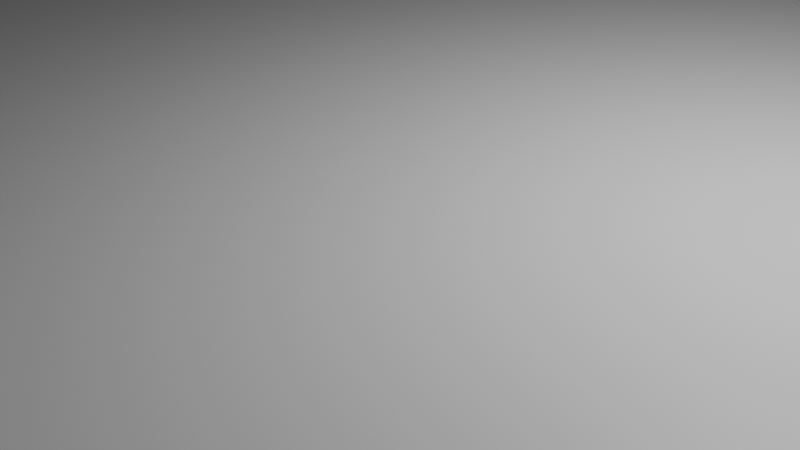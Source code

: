# Source: surface.blend  (saved by Blender 4.5.91; exported with 4.5.12 LTS)
import bpy
from mathutils import Matrix  # noqa: F401  (used for matrix-valued properties, if any)

bpy.ops.wm.read_factory_settings(use_empty=True)
scene = bpy.context.scene
scene.name = 'Scene'

# ---- collections
col_collection = bpy.data.collections.new('Collection'); scene.collection.children.link(col_collection)

# ---- materials (node trees are filled in below, after node groups)
mat_material = bpy.data.materials.new('Material')
mat_material.alpha_threshold = 0.0
mat_material.roughness = 0.5
mat_material.line_color = (0.0, 0.0, 0.0, 1.0)

# ---- material node trees
mat_material.use_nodes = True; mat_material.node_tree.nodes.clear()
_N = mat_material.node_tree.nodes; _L = mat_material.node_tree.links
n0 = _N.new('ShaderNodeOutputMaterial'); n0.name = 'Material Output'; n0.location = (200, 100)
n1 = _N.new('ShaderNodeBsdfPrincipled'); n1.name = 'Principled BSDF'; n1.location = (-200, 100)
n1.inputs[3].default_value = 1.45
_L.new(n1.outputs[0], n0.inputs[0])
n0.is_active_output = True

# ---- world
world_world = bpy.data.worlds.new('World'); scene.world = world_world
world_world.use_nodes = True; world_world.node_tree.nodes.clear()
_N = world_world.node_tree.nodes; _L = world_world.node_tree.links
n0 = _N.new('ShaderNodeOutputWorld'); n0.name = 'World Output'; n0.location = (200, 100)
n1 = _N.new('ShaderNodeBackground'); n1.name = 'Background'; n1.location = (-200, 100)
n1.inputs[0].default_value = (0.05088, 0.05088, 0.05088, 1.0)
_L.new(n1.outputs[0], n0.inputs[0])
n0.is_active_output = True
world_world.color = (0.05088, 0.05088, 0.05088)
world_world.sun_shadow_jitter_overblur = 0.0

# ---- cameras
cam_camera = bpy.data.cameras.new('Camera')
cam_camera.clip_end = 100.0
cam_camera.ortho_scale = 7.314

# ---- lights
light_light = bpy.data.lights.new('Light', 'POINT')
light_light.energy = 1000.0
light_light.shadow_soft_size = 0.1

# ---- meshes
me_cube = bpy.data.meshes.new('Cube')
me_cube.from_pydata([(28.17, 28.17, 1.0), (28.17, 28.17, 0.3558), (28.17, -28.17, 1.0), (28.17, -28.17, 0.3558), (-28.17, 28.17, 1.0), (-28.17, 28.17, 0.3558), (-28.17, -28.17, 1.0), (-28.17, -28.17, 0.3558), (28.17, -14.52, 1.0), (-28.17, -19.72, 1.0), (-22.95, -20.66, 1.0), (-17.33, -19.56, 1.0), (-10.17, -14.61, 1.0), (-1.839, -8.987, 1.0), (5.673, -8.499, 1.0), (10.89, -14.1, 1.0), (20.59, -17.62, 1.0), (28.17, -28.17, 0.9511), (25.11, -25.11, 4.016), (28.14, -28.14, 1.387), (28.05, -28.05, 1.815), (27.9, -27.9, 2.224), (27.69, -27.69, 2.608), (27.42, -27.42, 2.958), (27.12, -27.12, 3.267), (26.77, -26.77, 3.529), (26.38, -26.38, 3.739), (25.97, -25.97, 3.892), (25.54, -25.54, 3.985), (-25.11, -25.11, 4.016), (-28.17, -28.17, 0.9511), (-25.54, -25.54, 3.985), (-25.97, -25.97, 3.892), (-26.38, -26.38, 3.739), (-26.77, -26.77, 3.529), (-27.12, -27.12, 3.267), (-27.42, -27.42, 2.958), (-27.69, -27.69, 2.608), (-27.9, -27.9, 2.224), (-28.05, -28.05, 1.815), (-28.14, -28.14, 1.387), (28.17, -14.52, 0.9511), (25.11, -19.09, 4.016), (28.14, -14.57, 1.387), (28.05, -14.71, 1.815), (27.9, -14.93, 2.224), (27.69, -15.25, 2.608), (27.42, -15.64, 2.958), (27.12, -16.1, 3.267), (26.77, -16.62, 3.529), (26.38, -17.19, 3.739), (25.97, -17.8, 3.892), (25.54, -18.44, 3.985), (-25.11, -23.38, 4.016), (-28.17, -19.72, 0.9511), (-25.54, -22.86, 3.985), (-25.97, -22.35, 3.892), (-26.38, -21.86, 3.739), (-26.77, -21.4, 3.529), (-27.12, -20.98, 3.267), (-27.42, -20.61, 2.958), (-27.69, -20.3, 2.608), (-27.9, -20.05, 2.224), (-28.05, -19.87, 1.815), (-28.14, -19.76, 1.387), (-22.93, -23.78, 4.016), (-22.95, -20.66, 0.9511), (-22.93, -23.33, 3.985), (-22.94, -22.9, 3.892), (-22.94, -22.48, 3.739), (-22.94, -22.09, 3.529), (-22.94, -21.74, 3.267), (-22.95, -21.42, 2.958), (-22.95, -21.15, 2.608), (-22.95, -20.94, 2.224), (-22.95, -20.79, 1.815), (-22.95, -20.69, 1.387), (-16.11, -22.44, 4.016), (-17.33, -19.56, 0.9511), (-16.28, -22.03, 3.985), (-16.45, -21.63, 3.892), (-16.61, -21.24, 3.739), (-16.77, -20.88, 3.529), (-16.91, -20.55, 3.267), (-17.03, -20.26, 2.958), (-17.13, -20.02, 2.608), (-17.22, -19.82, 2.224), (-17.28, -19.67, 1.815), (-17.31, -19.59, 1.387), (-8.442, -17.14, 4.016), (-10.17, -14.61, 0.9511), (-8.688, -16.78, 3.985), (-8.928, -16.43, 3.892), (-9.159, -16.09, 3.739), (-9.376, -15.78, 3.529), (-9.573, -15.49, 3.267), (-9.747, -15.23, 2.958), (-9.895, -15.01, 2.608), (-10.01, -14.84, 2.224), (-10.1, -14.72, 1.815), (-10.15, -14.64, 1.387), (-0.8122, -11.99, 4.016), (-1.839, -8.987, 0.9511), (-0.9583, -11.56, 3.985), (-1.102, -11.15, 3.892), (-1.239, -10.74, 3.739), (-1.367, -10.37, 3.529), (-1.485, -10.02, 3.267), (-1.588, -9.721, 2.958), (-1.676, -9.464, 2.608), (-1.747, -9.259, 2.224), (-1.798, -9.109, 1.815), (-1.829, -9.018, 1.387), (4.42, -11.65, 4.016), (5.673, -8.499, 0.9511), (4.599, -11.2, 3.985), (4.773, -10.76, 3.892), (4.941, -10.34, 3.739), (5.098, -9.947, 3.529), (5.241, -9.587, 3.267), (5.367, -9.269, 2.958), (5.474, -9.0, 2.608), (5.56, -8.784, 2.224), (5.623, -8.627, 1.815), (5.661, -8.531, 1.387), (9.146, -16.73, 4.016), (10.89, -14.1, 0.9511), (9.394, -16.36, 3.985), (9.636, -15.99, 3.892), (9.869, -15.64, 3.739), (10.09, -15.31, 3.529), (10.29, -15.01, 3.267), (10.46, -14.75, 2.958), (10.61, -14.52, 2.608), (10.73, -14.34, 2.224), (10.82, -14.21, 1.815), (10.87, -14.13, 1.387), (20.66, -20.91, 4.016), (20.59, -17.62, 0.9511), (20.65, -20.44, 3.985), (20.64, -19.98, 3.892), (20.63, -19.54, 3.739), (20.62, -19.13, 3.529), (20.62, -18.76, 3.267), (20.61, -18.43, 2.958), (20.6, -18.15, 2.608), (20.6, -17.92, 2.224), (20.6, -17.76, 1.815), (20.59, -17.66, 1.387), (20.31, -7.218, 2.669), (20.31, -6.666, 2.117), (20.31, -6.368, 1.396), (20.31, -6.329, 1.006), (20.31, -6.368, 0.6161), (20.31, -6.666, -0.1049), (20.38, -7.947, 2.968), (20.46, -7.579, 2.854), (20.52, -7.24, 2.669), (20.58, -6.942, 2.42), (20.63, -6.698, 2.117), (20.67, -6.517, 1.772), (20.69, -6.406, 1.396), (20.7, -6.368, 1.006), (20.69, -6.406, 0.6161), (20.67, -6.517, 0.2409), (20.63, -6.698, -0.1049), (20.58, -6.942, -0.408), (20.52, -7.24, -0.6567), (20.46, -7.579, -0.8415), (20.38, -7.947, -0.9553), (-17.37, 18.05, 4.564), (20.46, -7.969, 2.968), (20.6, -7.622, 2.854), (20.73, -7.303, 2.669), (20.85, -7.023, 2.42), (20.94, -6.793, 2.117), (21.01, -6.622, 1.772), (21.06, -6.517, 1.396), (21.07, -6.482, 1.006), (21.06, -6.517, 0.6161), (21.01, -6.622, 0.2409), (20.94, -6.793, -0.1049), (20.85, -7.023, -0.408), (20.73, -7.303, -0.6567), (20.6, -7.622, -0.8415), (20.46, -7.969, -0.9553), (-17.83, 20.33, -0.08495), (20.52, -8.005, 2.968), (20.73, -7.693, 2.854), (20.92, -7.406, 2.669), (21.09, -7.154, 2.42), (21.23, -6.947, 2.117), (21.33, -6.793, 1.772), (21.4, -6.698, 1.396), (21.42, -6.666, 1.006), (21.4, -6.698, 0.6161), (21.33, -6.793, 0.2409), (21.23, -6.947, -0.1049), (21.09, -7.154, -0.408), (20.92, -7.406, -0.6567), (20.73, -7.693, -0.8415), (20.52, -8.005, -0.9553), (-18.26, 20.2, -0.08495), (20.58, -8.054, 2.968), (20.85, -7.788, 2.854), (21.09, -7.544, 2.669), (21.31, -7.329, 2.42), (21.48, -7.154, 2.117), (21.61, -7.023, 1.772), (21.69, -6.942, 1.396), (21.72, -6.915, 1.006), (21.69, -6.942, 0.6161), (21.61, -7.023, 0.2409), (21.48, -7.154, -0.1049), (21.31, -7.329, -0.408), (21.09, -7.544, -0.6567), (20.85, -7.788, -0.8415), (20.58, -8.054, -0.9553), (-18.66, 19.98, -0.08495), (20.63, -8.113, 2.968), (20.94, -7.904, 2.854), (21.23, -7.712, 2.669), (21.48, -7.544, 2.42), (21.69, -7.406, 2.117), (21.84, -7.303, 1.772), (21.94, -7.24, 1.396), (21.97, -7.218, 1.006), (21.94, -7.24, 0.6161), (21.84, -7.303, 0.2409), (21.69, -7.406, -0.1049), (21.48, -7.544, -0.408), (21.23, -7.712, -0.6567), (20.94, -7.904, -0.8415), (20.63, -8.113, -0.9553), (-19.02, 19.69, -0.08495), (20.31, -8.329, 3.006), (20.67, -8.18, 2.968), (21.01, -8.037, 2.854), (21.33, -7.904, 2.669), (21.61, -7.788, 2.42), (21.84, -7.693, 2.117), (22.01, -7.622, 1.772), (22.12, -7.579, 1.396), (22.15, -7.564, 1.006), (22.12, -7.579, 0.6161), (22.01, -7.622, 0.2409), (21.84, -7.693, -0.1049), (21.61, -7.788, -0.408), (21.33, -7.904, -0.6567), (21.01, -8.037, -0.8415), (20.67, -8.18, -0.9553), (-19.31, 19.34, -0.08495), (20.69, -8.253, 2.968), (21.06, -8.18, 2.854), (21.4, -8.113, 2.669), (21.69, -8.054, 2.42), (21.94, -8.005, 2.117), (22.12, -7.969, 1.772), (22.23, -7.947, 1.396), (22.27, -7.939, 1.006), (22.23, -7.947, 0.6161), (22.12, -7.969, 0.2409), (21.94, -8.005, -0.1049), (21.69, -8.054, -0.408), (21.4, -8.113, -0.6567), (21.06, -8.18, -0.8415), (20.69, -8.253, -0.9553), (-19.52, 18.94, -0.08495), (20.7, -8.329, 2.968), (21.07, -8.329, 2.854), (21.42, -8.329, 2.669), (21.72, -8.329, 2.42), (21.97, -8.329, 2.117), (22.15, -8.329, 1.772), (22.27, -8.329, 1.396), (22.31, -8.329, 1.006), (22.27, -8.329, 0.6161), (22.15, -8.329, 0.2409), (21.97, -8.329, -0.1049), (21.72, -8.329, -0.408), (21.42, -8.329, -0.6567), (21.07, -8.329, -0.8415), (20.7, -8.329, -0.9553), (-19.65, 18.5, -0.08495), (20.69, -8.406, 2.968), (21.06, -8.479, 2.854), (21.4, -8.546, 2.669), (21.69, -8.605, 2.42), (21.94, -8.654, 2.117), (22.12, -8.69, 1.772), (22.23, -8.712, 1.396), (22.27, -8.72, 1.006), (22.23, -8.712, 0.6161), (22.12, -8.69, 0.2409), (21.94, -8.654, -0.1049), (21.69, -8.605, -0.408), (21.4, -8.546, -0.6567), (21.06, -8.479, -0.8415), (20.69, -8.406, -0.9553), (-19.7, 18.05, -0.08495), (20.67, -8.479, 2.968), (21.01, -8.622, 2.854), (21.33, -8.755, 2.669), (21.61, -8.871, 2.42), (21.84, -8.966, 2.117), (22.01, -9.037, 1.772), (22.12, -9.08, 1.396), (22.15, -9.095, 1.006), (22.12, -9.08, 0.6161), (22.01, -9.037, 0.2409), (21.84, -8.966, -0.1049), (21.61, -8.871, -0.408), (21.33, -8.755, -0.6567), (21.01, -8.622, -0.8415), (20.67, -8.479, -0.9553), (-19.65, 17.6, -0.08495), (20.63, -8.546, 2.968), (20.94, -8.755, 2.854), (21.23, -8.947, 2.669), (21.48, -9.115, 2.42), (21.69, -9.253, 2.117), (21.84, -9.356, 1.772), (21.94, -9.419, 1.396), (21.97, -9.441, 1.006), (21.94, -9.419, 0.6161), (21.84, -9.356, 0.2409), (21.69, -9.253, -0.1049), (21.48, -9.115, -0.408), (21.23, -8.947, -0.6567), (20.94, -8.755, -0.8415), (20.63, -8.546, -0.9553), (-19.52, 17.16, -0.08495), (20.58, -8.605, 2.968), (20.85, -8.871, 2.854), (21.09, -9.115, 2.669), (21.31, -9.329, 2.42), (21.48, -9.505, 2.117), (21.61, -9.636, 1.772), (21.69, -9.716, 1.396), (21.72, -9.744, 1.006), (21.69, -9.716, 0.6161), (21.61, -9.636, 0.2409), (21.48, -9.505, -0.1049), (21.31, -9.329, -0.408), (21.09, -9.115, -0.6567), (20.85, -8.871, -0.8415), (20.58, -8.605, -0.9553), (-19.31, 16.76, -0.08495), (20.52, -8.654, 2.968), (20.73, -8.966, 2.854), (20.92, -9.253, 2.669), (21.09, -9.505, 2.42), (21.23, -9.712, 2.117), (21.33, -9.866, 1.772), (21.4, -9.96, 1.396), (21.42, -9.992, 1.006), (21.4, -9.96, 0.6161), (21.33, -9.866, 0.2409), (21.23, -9.712, -0.1049), (21.09, -9.505, -0.408), (20.92, -9.253, -0.6567), (20.73, -8.966, -0.8415), (20.52, -8.654, -0.9553), (-19.02, 16.41, -0.08495), (20.46, -8.69, 2.968), (20.6, -9.037, 2.854), (20.73, -9.356, 2.669), (20.85, -9.636, 2.42), (20.94, -9.866, 2.117), (21.01, -10.04, 1.772), (21.06, -10.14, 1.396), (21.07, -10.18, 1.006), (21.06, -10.14, 0.6161), (21.01, -10.04, 0.2409), (20.94, -9.866, -0.1049), (20.85, -9.636, -0.408), (20.73, -9.356, -0.6567), (20.6, -9.037, -0.8415), (20.46, -8.69, -0.9553), (-18.66, 16.12, -0.08495), (20.38, -8.712, 2.968), (20.46, -9.08, 2.854), (20.52, -9.419, 2.669), (20.58, -9.716, 2.42), (20.63, -9.96, 2.117), (20.67, -10.14, 1.772), (20.69, -10.25, 1.396), (20.7, -10.29, 1.006), (20.69, -10.25, 0.6161), (20.67, -10.14, 0.2409), (20.63, -9.96, -0.1049), (20.58, -9.716, -0.408), (20.52, -9.419, -0.6567), (20.46, -9.08, -0.8415), (20.38, -8.712, -0.9553), (-18.26, 15.9, -0.08495), (20.31, -8.72, 2.968), (20.31, -9.095, 2.854), (20.31, -9.441, 2.669), (20.31, -9.744, 2.42), (20.31, -9.992, 2.117), (20.31, -10.18, 1.772), (20.31, -10.29, 1.396), (20.31, -10.33, 1.006), (20.31, -10.29, 0.6161), (20.31, -10.18, 0.2409), (20.31, -9.992, -0.1049), (20.31, -9.744, -0.408), (20.31, -9.441, -0.6567), (20.31, -9.095, -0.8415), (20.31, -8.72, -0.9553), (-17.83, 15.77, -0.08495), (20.23, -8.712, 2.968), (20.16, -9.08, 2.854), (20.09, -9.419, 2.669), (20.03, -9.716, 2.42), (19.98, -9.96, 2.117), (19.95, -10.14, 1.772), (19.92, -10.25, 1.396), (19.92, -10.29, 1.006), (19.92, -10.25, 0.6161), (19.95, -10.14, 0.2409), (19.98, -9.96, -0.1049), (20.03, -9.716, -0.408), (20.09, -9.419, -0.6567), (20.16, -9.08, -0.8415), (20.23, -8.712, -0.9553), (-17.37, 15.73, -0.08495), (20.16, -8.69, 2.968), (20.01, -9.037, 2.854), (19.88, -9.356, 2.669), (19.77, -9.636, 2.42), (19.67, -9.866, 2.117), (19.6, -10.04, 1.772), (19.56, -10.14, 1.396), (19.54, -10.18, 1.006), (19.56, -10.14, 0.6161), (19.6, -10.04, 0.2409), (19.67, -9.866, -0.1049), (19.77, -9.636, -0.408), (19.88, -9.356, -0.6567), (20.01, -9.037, -0.8415), (20.16, -8.69, -0.9553), (-16.92, 15.77, -0.08495), (20.09, -8.654, 2.968), (19.88, -8.966, 2.854), (19.69, -9.253, 2.669), (19.52, -9.505, 2.42), (19.38, -9.712, 2.117), (19.28, -9.866, 1.772), (19.22, -9.96, 1.396), (19.2, -9.992, 1.006), (19.22, -9.96, 0.6161), (19.28, -9.866, 0.2409), (19.38, -9.712, -0.1049), (19.52, -9.505, -0.408), (19.69, -9.253, -0.6567), (19.88, -8.966, -0.8415), (20.09, -8.654, -0.9553), (-16.48, 15.9, -0.08495), (20.03, -8.605, 2.968), (19.77, -8.871, 2.854), (19.52, -9.115, 2.669), (19.31, -9.329, 2.42), (19.13, -9.505, 2.117), (19.0, -9.636, 1.772), (18.92, -9.716, 1.396), (18.89, -9.744, 1.006), (18.92, -9.716, 0.6161), (19.0, -9.636, 0.2409), (19.13, -9.505, -0.1049), (19.31, -9.329, -0.408), (19.52, -9.115, -0.6567), (19.77, -8.871, -0.8415), (20.03, -8.605, -0.9553), (20.31, -8.329, -0.9938), (19.98, -8.546, 2.968), (19.67, -8.755, 2.854), (19.38, -8.947, 2.669), (19.13, -9.115, 2.42), (18.92, -9.253, 2.117), (18.77, -9.356, 1.772), (18.68, -9.419, 1.396), (18.64, -9.441, 1.006), (18.68, -9.419, 0.6161), (18.77, -9.356, 0.2409), (18.92, -9.253, -0.1049), (19.13, -9.115, -0.408), (19.38, -8.947, -0.6567), (19.67, -8.755, -0.8415), (19.98, -8.546, -0.9553), (-16.08, 16.12, -0.08495), (19.95, -8.479, 2.968), (19.6, -8.622, 2.854), (19.28, -8.755, 2.669), (19.0, -8.871, 2.42), (18.77, -8.966, 2.117), (18.6, -9.037, 1.772), (18.49, -9.08, 1.396), (18.46, -9.095, 1.006), (18.49, -9.08, 0.6161), (18.6, -9.037, 0.2409), (18.77, -8.966, -0.1049), (19.0, -8.871, -0.408), (19.28, -8.755, -0.6567), (19.6, -8.622, -0.8415), (19.95, -8.479, -0.9553), (-15.73, 16.41, -0.08495), (19.92, -8.406, 2.968), (19.56, -8.479, 2.854), (19.22, -8.546, 2.669), (18.92, -8.605, 2.42), (18.68, -8.654, 2.117), (18.49, -8.69, 1.772), (18.38, -8.712, 1.396), (18.35, -8.72, 1.006), (18.38, -8.712, 0.6161), (18.49, -8.69, 0.2409), (18.68, -8.654, -0.1049), (18.92, -8.605, -0.408), (19.22, -8.546, -0.6567), (19.56, -8.479, -0.8415), (19.92, -8.406, -0.9553), (-15.44, 16.76, -0.08495), (19.92, -8.329, 2.968), (19.54, -8.329, 2.854), (19.2, -8.329, 2.669), (18.89, -8.329, 2.42), (18.64, -8.329, 2.117), (18.46, -8.329, 1.772), (18.35, -8.329, 1.396), (18.31, -8.329, 1.006), (18.35, -8.329, 0.6161), (18.46, -8.329, 0.2409), (18.64, -8.329, -0.1049), (18.89, -8.329, -0.408), (19.2, -8.329, -0.6567), (19.54, -8.329, -0.8415), (19.92, -8.329, -0.9553), (-15.23, 17.16, -0.08495), (19.92, -8.253, 2.968), (19.56, -8.18, 2.854), (19.22, -8.113, 2.669), (18.92, -8.054, 2.42), (18.68, -8.005, 2.117), (18.49, -7.969, 1.772), (18.38, -7.947, 1.396), (18.35, -7.939, 1.006), (18.38, -7.947, 0.6161), (18.49, -7.969, 0.2409), (18.68, -8.005, -0.1049), (18.92, -8.054, -0.408), (19.22, -8.113, -0.6567), (19.56, -8.18, -0.8415), (19.92, -8.253, -0.9553), (-15.09, 17.6, -0.08495), (19.95, -8.18, 2.968), (19.6, -8.037, 2.854), (19.28, -7.904, 2.669), (19.0, -7.788, 2.42), (18.77, -7.693, 2.117), (18.6, -7.622, 1.772), (18.49, -7.579, 1.396), (18.46, -7.564, 1.006), (18.49, -7.579, 0.6161), (18.6, -7.622, 0.2409), (18.77, -7.693, -0.1049), (19.0, -7.788, -0.408), (19.28, -7.904, -0.6567), (19.6, -8.037, -0.8415), (19.95, -8.18, -0.9553), (-15.05, 18.05, -0.08495), (19.98, -8.113, 2.968), (19.67, -7.904, 2.854), (19.38, -7.712, 2.669), (19.13, -7.544, 2.42), (18.92, -7.406, 2.117), (18.77, -7.303, 1.772), (18.68, -7.24, 1.396), (18.64, -7.218, 1.006), (18.68, -7.24, 0.6161), (18.77, -7.303, 0.2409), (18.92, -7.406, -0.1049), (19.13, -7.544, -0.408), (19.38, -7.712, -0.6567), (19.67, -7.904, -0.8415), (19.98, -8.113, -0.9553), (-15.09, 18.5, -0.08495), (20.03, -8.054, 2.968), (19.77, -7.788, 2.854), (19.52, -7.544, 2.669), (19.31, -7.329, 2.42), (19.13, -7.154, 2.117), (19.0, -7.023, 1.772), (18.92, -6.942, 1.396), (18.89, -6.915, 1.006), (18.92, -6.942, 0.6161), (19.0, -7.023, 0.2409), (19.13, -7.154, -0.1049), (19.31, -7.329, -0.408), (19.52, -7.544, -0.6567), (19.77, -7.788, -0.8415), (20.03, -8.054, -0.9553), (-15.23, 18.94, -0.08495), (20.09, -8.005, 2.968), (19.88, -7.693, 2.854), (19.69, -7.406, 2.669), (19.52, -7.154, 2.42), (19.38, -6.947, 2.117), (19.28, -6.793, 1.772), (19.22, -6.698, 1.396), (19.2, -6.666, 1.006), (19.22, -6.698, 0.6161), (19.28, -6.793, 0.2409), (19.38, -6.947, -0.1049), (19.52, -7.154, -0.408), (19.69, -7.406, -0.6567), (19.88, -7.693, -0.8415), (20.09, -8.005, -0.9553), (-15.44, 19.34, -0.08495), (20.16, -7.969, 2.968), (20.01, -7.622, 2.854), (19.88, -7.303, 2.669), (19.77, -7.023, 2.42), (19.67, -6.793, 2.117), (19.6, -6.622, 1.772), (19.56, -6.517, 1.396), (19.54, -6.482, 1.006), (19.56, -6.517, 0.6161), (19.6, -6.622, 0.2409), (19.67, -6.793, -0.1049), (19.77, -7.023, -0.408), (19.88, -7.303, -0.6567), (20.01, -7.622, -0.8415), (20.16, -7.969, -0.9553), (-15.73, 19.69, -0.08495), (20.23, -7.947, 2.968), (20.16, -7.579, 2.854), (20.09, -7.24, 2.669), (20.03, -6.942, 2.42), (19.98, -6.698, 2.117), (19.95, -6.517, 1.772), (19.92, -6.406, 1.396), (19.92, -6.368, 1.006), (19.92, -6.406, 0.6161), (19.95, -6.517, 0.2409), (19.98, -6.698, -0.1049), (20.03, -6.942, -0.408), (20.09, -7.24, -0.6567), (20.16, -7.579, -0.8415), (20.23, -7.947, -0.9553), (-16.08, 19.98, -0.08495), (20.31, -7.939, 2.968), (20.31, -7.564, 2.854), (-16.48, 20.2, -0.08495), (20.31, -6.915, 2.42), (20.31, -6.482, 1.772), (-16.92, 20.33, -0.08495), (-17.37, 20.38, -0.08495), (20.31, -6.482, 0.2409), (20.31, -6.915, -0.408), (20.31, -7.218, -0.6567), (20.31, -7.564, -0.8415), (20.31, -7.939, -0.9553)], [], [(0, 4, 9, 10, 11, 12, 13, 14, 15, 16, 8), (3, 2, 6, 7), (7, 6, 9, 4, 5), (5, 1, 3, 7), (1, 0, 8, 2, 3), (5, 4, 0, 1), (18, 29, 31, 28), (28, 31, 32, 27), (27, 32, 33, 26), (26, 33, 34, 25), (25, 34, 35, 24), (24, 35, 36, 23), (23, 36, 37, 22), (22, 37, 38, 21), (21, 38, 39, 20), (20, 39, 40, 19), (19, 40, 30, 17), (42, 18, 28, 52), (52, 28, 27, 51), (51, 27, 26, 50), (50, 26, 25, 49), (49, 25, 24, 48), (48, 24, 23, 47), (47, 23, 22, 46), (46, 22, 21, 45), (45, 21, 20, 44), (44, 20, 19, 43), (43, 19, 17, 41), (29, 53, 55, 31), (31, 55, 56, 32), (32, 56, 57, 33), (33, 57, 58, 34), (34, 58, 59, 35), (35, 59, 60, 36), (36, 60, 61, 37), (37, 61, 62, 38), (38, 62, 63, 39), (39, 63, 64, 40), (40, 64, 54, 30), (53, 65, 67, 55), (55, 67, 68, 56), (56, 68, 69, 57), (57, 69, 70, 58), (58, 70, 71, 59), (59, 71, 72, 60), (60, 72, 73, 61), (61, 73, 74, 62), (62, 74, 75, 63), (63, 75, 76, 64), (64, 76, 66, 54), (65, 77, 79, 67), (67, 79, 80, 68), (68, 80, 81, 69), (69, 81, 82, 70), (70, 82, 83, 71), (71, 83, 84, 72), (72, 84, 85, 73), (73, 85, 86, 74), (74, 86, 87, 75), (75, 87, 88, 76), (76, 88, 78, 66), (77, 89, 91, 79), (79, 91, 92, 80), (80, 92, 93, 81), (81, 93, 94, 82), (82, 94, 95, 83), (83, 95, 96, 84), (84, 96, 97, 85), (85, 97, 98, 86), (86, 98, 99, 87), (87, 99, 100, 88), (88, 100, 90, 78), (89, 101, 103, 91), (91, 103, 104, 92), (92, 104, 105, 93), (93, 105, 106, 94), (94, 106, 107, 95), (95, 107, 108, 96), (96, 108, 109, 97), (97, 109, 110, 98), (98, 110, 111, 99), (99, 111, 112, 100), (100, 112, 102, 90), (101, 113, 115, 103), (103, 115, 116, 104), (104, 116, 117, 105), (105, 117, 118, 106), (106, 118, 119, 107), (107, 119, 120, 108), (108, 120, 121, 109), (109, 121, 122, 110), (110, 122, 123, 111), (111, 123, 124, 112), (112, 124, 114, 102), (113, 125, 127, 115), (115, 127, 128, 116), (116, 128, 129, 117), (117, 129, 130, 118), (118, 130, 131, 119), (119, 131, 132, 120), (120, 132, 133, 121), (121, 133, 134, 122), (122, 134, 135, 123), (123, 135, 136, 124), (124, 136, 126, 114), (125, 137, 139, 127), (127, 139, 140, 128), (128, 140, 141, 129), (129, 141, 142, 130), (130, 142, 143, 131), (131, 143, 144, 132), (132, 144, 145, 133), (133, 145, 146, 134), (134, 146, 147, 135), (135, 147, 148, 136), (136, 148, 138, 126), (137, 42, 52, 139), (139, 52, 51, 140), (140, 51, 50, 141), (141, 50, 49, 142), (142, 49, 48, 143), (143, 48, 47, 144), (144, 47, 46, 145), (145, 46, 45, 146), (146, 45, 44, 147), (147, 44, 43, 148), (148, 43, 41, 138), (6, 2, 17, 30), (42, 137, 125, 113, 101, 89, 77, 65, 53, 29, 18), (2, 8, 41, 17), (9, 6, 30, 54), (8, 16, 138, 41), (10, 9, 54, 66), (11, 10, 66, 78), (12, 11, 78, 90), (13, 12, 90, 102), (14, 13, 102, 114), (15, 14, 114, 126), (16, 15, 126, 138), (149, 653, 156, 157), (154, 659, 164, 165), (655, 149, 157, 158), (660, 154, 165, 166), (150, 655, 158, 159), (661, 660, 166, 167), (656, 150, 159, 160), (662, 661, 167, 168), (151, 656, 160, 161), (663, 662, 168, 169), (152, 151, 161, 162), (652, 235, 155), (475, 663, 169), (153, 152, 162, 163), (653, 652, 155, 156), (659, 153, 163, 164), (163, 162, 178, 179), (156, 155, 171, 172), (164, 163, 179, 180), (157, 156, 172, 173), (165, 164, 180, 181), (158, 157, 173, 174), (166, 165, 181, 182), (159, 158, 174, 175), (167, 166, 182, 183), (160, 159, 175, 176), (168, 167, 183, 184), (161, 160, 176, 177), (169, 168, 184, 185), (162, 161, 177, 178), (155, 235, 171), (475, 169, 185), (183, 182, 198, 199), (176, 175, 191, 192), (184, 183, 199, 200), (177, 176, 192, 193), (185, 184, 200, 201), (178, 177, 193, 194), (171, 235, 187), (475, 185, 201), (179, 178, 194, 195), (172, 171, 187, 188), (180, 179, 195, 196), (173, 172, 188, 189), (181, 180, 196, 197), (174, 173, 189, 190), (182, 181, 197, 198), (175, 174, 190, 191), (196, 195, 211, 212), (189, 188, 204, 205), (197, 196, 212, 213), (190, 189, 205, 206), (198, 197, 213, 214), (191, 190, 206, 207), (199, 198, 214, 215), (192, 191, 207, 208), (200, 199, 215, 216), (193, 192, 208, 209), (201, 200, 216, 217), (194, 193, 209, 210), (187, 235, 203), (475, 201, 217), (195, 194, 210, 211), (188, 187, 203, 204), (216, 215, 231, 232), (209, 208, 224, 225), (217, 216, 232, 233), (210, 209, 225, 226), (203, 235, 219), (475, 217, 233), (211, 210, 226, 227), (204, 203, 219, 220), (212, 211, 227, 228), (205, 204, 220, 221), (213, 212, 228, 229), (206, 205, 221, 222), (214, 213, 229, 230), (207, 206, 222, 223), (215, 214, 230, 231), (208, 207, 223, 224), (221, 220, 237, 238), (229, 228, 245, 246), (222, 221, 238, 239), (230, 229, 246, 247), (223, 222, 239, 240), (231, 230, 247, 248), (224, 223, 240, 241), (232, 231, 248, 249), (225, 224, 241, 242), (233, 232, 249, 250), (226, 225, 242, 243), (219, 235, 236), (475, 233, 250), (227, 226, 243, 244), (220, 219, 236, 237), (228, 227, 244, 245), (242, 241, 257, 258), (250, 249, 265, 266), (243, 242, 258, 259), (236, 235, 252), (475, 250, 266), (244, 243, 259, 260), (237, 236, 252, 253), (245, 244, 260, 261), (238, 237, 253, 254), (246, 245, 261, 262), (239, 238, 254, 255), (247, 246, 262, 263), (240, 239, 255, 256), (248, 247, 263, 264), (241, 240, 256, 257), (249, 248, 264, 265), (262, 261, 277, 278), (255, 254, 270, 271), (263, 262, 278, 279), (256, 255, 271, 272), (264, 263, 279, 280), (257, 256, 272, 273), (265, 264, 280, 281), (258, 257, 273, 274), (266, 265, 281, 282), (259, 258, 274, 275), (252, 235, 268), (475, 266, 282), (260, 259, 275, 276), (253, 252, 268, 269), (261, 260, 276, 277), (254, 253, 269, 270), (282, 281, 297, 298), (275, 274, 290, 291), (268, 235, 284), (475, 282, 298), (276, 275, 291, 292), (269, 268, 284, 285), (277, 276, 292, 293), (270, 269, 285, 286), (278, 277, 293, 294), (271, 270, 286, 287), (279, 278, 294, 295), (272, 271, 287, 288), (280, 279, 295, 296), (273, 272, 288, 289), (281, 280, 296, 297), (274, 273, 289, 290), (287, 286, 302, 303), (295, 294, 310, 311), (288, 287, 303, 304), (296, 295, 311, 312), (289, 288, 304, 305), (297, 296, 312, 313), (290, 289, 305, 306), (298, 297, 313, 314), (291, 290, 306, 307), (284, 235, 300), (475, 298, 314), (292, 291, 307, 308), (285, 284, 300, 301), (293, 292, 308, 309), (286, 285, 301, 302), (294, 293, 309, 310), (307, 306, 322, 323), (300, 235, 316), (475, 314, 330), (308, 307, 323, 324), (301, 300, 316, 317), (309, 308, 324, 325), (302, 301, 317, 318), (310, 309, 325, 326), (303, 302, 318, 319), (311, 310, 326, 327), (304, 303, 319, 320), (312, 311, 327, 328), (305, 304, 320, 321), (313, 312, 328, 329), (306, 305, 321, 322), (314, 313, 329, 330), (327, 326, 342, 343), (320, 319, 335, 336), (328, 327, 343, 344), (321, 320, 336, 337), (329, 328, 344, 345), (322, 321, 337, 338), (330, 329, 345, 346), (323, 322, 338, 339), (316, 235, 332), (475, 330, 346), (324, 323, 339, 340), (317, 316, 332, 333), (325, 324, 340, 341), (318, 317, 333, 334), (326, 325, 341, 342), (319, 318, 334, 335), (475, 346, 362), (340, 339, 355, 356), (333, 332, 348, 349), (341, 340, 356, 357), (334, 333, 349, 350), (342, 341, 357, 358), (335, 334, 350, 351), (343, 342, 358, 359), (336, 335, 351, 352), (344, 343, 359, 360), (337, 336, 352, 353), (345, 344, 360, 361), (338, 337, 353, 354), (346, 345, 361, 362), (339, 338, 354, 355), (332, 235, 348), (360, 359, 375, 376), (353, 352, 368, 369), (361, 360, 376, 377), (354, 353, 369, 370), (362, 361, 377, 378), (355, 354, 370, 371), (348, 235, 364), (475, 362, 378), (356, 355, 371, 372), (349, 348, 364, 365), (357, 356, 372, 373), (350, 349, 365, 366), (358, 357, 373, 374), (351, 350, 366, 367), (359, 358, 374, 375), (352, 351, 367, 368), (365, 364, 380, 381), (373, 372, 388, 389), (366, 365, 381, 382), (374, 373, 389, 390), (367, 366, 382, 383), (375, 374, 390, 391), (368, 367, 383, 384), (376, 375, 391, 392), (369, 368, 384, 385), (377, 376, 392, 393), (370, 369, 385, 386), (378, 377, 393, 394), (371, 370, 386, 387), (364, 235, 380), (475, 378, 394), (372, 371, 387, 388), (385, 384, 400, 401), (393, 392, 408, 409), (386, 385, 401, 402), (394, 393, 409, 410), (387, 386, 402, 403), (380, 235, 396), (475, 394, 410), (388, 387, 403, 404), (381, 380, 396, 397), (389, 388, 404, 405), (382, 381, 397, 398), (390, 389, 405, 406), (383, 382, 398, 399), (391, 390, 406, 407), (384, 383, 399, 400), (392, 391, 407, 408), (405, 404, 420, 421), (398, 397, 413, 414), (406, 405, 421, 422), (399, 398, 414, 415), (407, 406, 422, 423), (400, 399, 415, 416), (408, 407, 423, 424), (401, 400, 416, 417), (409, 408, 424, 425), (402, 401, 417, 418), (410, 409, 425, 426), (403, 402, 418, 419), (396, 235, 412), (475, 410, 426), (404, 403, 419, 420), (397, 396, 412, 413), (425, 424, 440, 441), (418, 417, 433, 434), (426, 425, 441, 442), (419, 418, 434, 435), (412, 235, 428), (475, 426, 442), (420, 419, 435, 436), (413, 412, 428, 429), (421, 420, 436, 437), (414, 413, 429, 430), (422, 421, 437, 438), (415, 414, 430, 431), (423, 422, 438, 439), (416, 415, 431, 432), (424, 423, 439, 440), (417, 416, 432, 433), (430, 429, 445, 446), (438, 437, 453, 454), (431, 430, 446, 447), (439, 438, 454, 455), (432, 431, 447, 448), (440, 439, 455, 456), (433, 432, 448, 449), (441, 440, 456, 457), (434, 433, 449, 450), (442, 441, 457, 458), (435, 434, 450, 451), (428, 235, 444), (475, 442, 458), (436, 435, 451, 452), (429, 428, 444, 445), (437, 436, 452, 453), (450, 449, 465, 466), (458, 457, 473, 474), (451, 450, 466, 467), (444, 235, 460), (475, 458, 474), (452, 451, 467, 468), (445, 444, 460, 461), (453, 452, 468, 469), (446, 445, 461, 462), (454, 453, 469, 470), (447, 446, 462, 463), (455, 454, 470, 471), (448, 447, 463, 464), (456, 455, 471, 472), (449, 448, 464, 465), (457, 456, 472, 473), (470, 469, 485, 486), (463, 462, 478, 479), (471, 470, 486, 487), (464, 463, 479, 480), (472, 471, 487, 488), (465, 464, 480, 481), (473, 472, 488, 489), (466, 465, 481, 482), (474, 473, 489, 490), (467, 466, 482, 483), (460, 235, 476), (475, 474, 490), (468, 467, 483, 484), (461, 460, 476, 477), (469, 468, 484, 485), (462, 461, 477, 478), (490, 489, 505, 506), (483, 482, 498, 499), (476, 235, 492), (475, 490, 506), (484, 483, 499, 500), (477, 476, 492, 493), (485, 484, 500, 501), (478, 477, 493, 494), (486, 485, 501, 502), (479, 478, 494, 495), (487, 486, 502, 503), (480, 479, 495, 496), (488, 487, 503, 504), (481, 480, 496, 497), (489, 488, 504, 505), (482, 481, 497, 498), (503, 502, 518, 519), (496, 495, 511, 512), (504, 503, 519, 520), (497, 496, 512, 513), (505, 504, 520, 521), (498, 497, 513, 514), (506, 505, 521, 522), (499, 498, 514, 515), (492, 235, 508), (475, 506, 522), (500, 499, 515, 516), (493, 492, 508, 509), (501, 500, 516, 517), (494, 493, 509, 510), (502, 501, 517, 518), (495, 494, 510, 511), (508, 235, 524), (475, 522, 538), (516, 515, 531, 532), (509, 508, 524, 525), (517, 516, 532, 533), (510, 509, 525, 526), (518, 517, 533, 534), (511, 510, 526, 527), (519, 518, 534, 535), (512, 511, 527, 528), (520, 519, 535, 536), (513, 512, 528, 529), (521, 520, 536, 537), (514, 513, 529, 530), (522, 521, 537, 538), (515, 514, 530, 531), (528, 527, 543, 544), (536, 535, 551, 552), (529, 528, 544, 545), (537, 536, 552, 553), (530, 529, 545, 546), (538, 537, 553, 554), (531, 530, 546, 547), (524, 235, 540), (475, 538, 554), (532, 531, 547, 548), (525, 524, 540, 541), (533, 532, 548, 549), (526, 525, 541, 542), (534, 533, 549, 550), (527, 526, 542, 543), (535, 534, 550, 551), (548, 547, 563, 564), (541, 540, 556, 557), (549, 548, 564, 565), (542, 541, 557, 558), (550, 549, 565, 566), (543, 542, 558, 559), (551, 550, 566, 567), (544, 543, 559, 560), (552, 551, 567, 568), (545, 544, 560, 561), (553, 552, 568, 569), (546, 545, 561, 562), (554, 553, 569, 570), (547, 546, 562, 563), (540, 235, 556), (475, 554, 570), (568, 567, 583, 584), (561, 560, 576, 577), (569, 568, 584, 585), (562, 561, 577, 578), (570, 569, 585, 586), (563, 562, 578, 579), (556, 235, 572), (475, 570, 586), (564, 563, 579, 580), (557, 556, 572, 573), (565, 564, 580, 581), (558, 557, 573, 574), (566, 565, 581, 582), (559, 558, 574, 575), (567, 566, 582, 583), (560, 559, 575, 576), (573, 572, 588, 589), (581, 580, 596, 597), (574, 573, 589, 590), (582, 581, 597, 598), (575, 574, 590, 591), (583, 582, 598, 599), (576, 575, 591, 592), (584, 583, 599, 600), (577, 576, 592, 593), (585, 584, 600, 601), (578, 577, 593, 594), (586, 585, 601, 602), (579, 578, 594, 595), (572, 235, 588), (475, 586, 602), (580, 579, 595, 596), (593, 592, 608, 609), (601, 600, 616, 617), (594, 593, 609, 610), (602, 601, 617, 618), (595, 594, 610, 611), (588, 235, 604), (475, 602, 618), (596, 595, 611, 612), (589, 588, 604, 605), (597, 596, 612, 613), (590, 589, 605, 606), (598, 597, 613, 614), (591, 590, 606, 607), (599, 598, 614, 615), (592, 591, 607, 608), (600, 599, 615, 616), (613, 612, 628, 629), (606, 605, 621, 622), (614, 613, 629, 630), (607, 606, 622, 623), (615, 614, 630, 631), (608, 607, 623, 624), (616, 615, 631, 632), (609, 608, 624, 625), (617, 616, 632, 633), (610, 609, 625, 626), (618, 617, 633, 634), (611, 610, 626, 627), (604, 235, 620), (475, 618, 634), (612, 611, 627, 628), (605, 604, 620, 621), (633, 632, 648, 649), (626, 625, 641, 642), (634, 633, 649, 650), (627, 626, 642, 643), (620, 235, 636), (475, 634, 650), (628, 627, 643, 644), (621, 620, 636, 637), (629, 628, 644, 645), (622, 621, 637, 638), (630, 629, 645, 646), (623, 622, 638, 639), (631, 630, 646, 647), (624, 623, 639, 640), (632, 631, 647, 648), (625, 624, 640, 641), (646, 645, 659, 154), (639, 638, 149, 655), (647, 646, 154, 660), (640, 639, 655, 150), (648, 647, 660, 661), (641, 640, 150, 656), (649, 648, 661, 662), (642, 641, 656, 151), (650, 649, 662, 663), (643, 642, 151, 152), (636, 235, 652), (475, 650, 663), (644, 643, 152, 153), (637, 636, 652, 653), (645, 644, 153, 659), (638, 637, 653, 149), (658, 170, 657), (657, 170, 654), (654, 170, 651), (651, 170, 635), (635, 170, 619), (619, 170, 603), (603, 170, 587), (587, 170, 571), (571, 170, 555), (555, 170, 539), (539, 170, 523), (523, 170, 507), (507, 170, 491), (491, 170, 459), (459, 170, 443), (443, 170, 427), (427, 170, 411), (411, 170, 395), (395, 170, 379), (379, 170, 363), (363, 170, 347), (347, 170, 331), (331, 170, 315), (315, 170, 299), (299, 170, 283), (283, 170, 267), (267, 170, 251), (251, 170, 234), (234, 170, 218), (218, 170, 202), (658, 657, 654, 651, 635, 619, 603, 587, 571, 555, 539, 523, 507, 491, 459, 443, 427, 411, 395, 379, 363, 347, 331, 315, 299, 283, 267, 251, 234, 218, 202, 186), (202, 170, 186), (186, 170, 658)])
_uv = me_cube.uv_layers.new(name='UVMap')
_uv.uv.foreach_set('vector', [0.625, 0.5, 0.875, 0.5, 0.875, 0.7125, 0.8518, 0.7167, 0.8269, 0.7118, 0.7951, 0.6898, 0.7582, 0.6649, 0.7248, 0.6627, 0.7017, 0.6876, 0.6586, 0.7032, 0.625, 0.6894, 0.375, 0.75, 0.625, 0.75, 0.625, 1.0, 0.375, 1.0, 0.375, 0.0, 0.625, 0.0, 0.625, 0.03751, 0.625, 0.25, 0.375, 0.25, 0.125, 0.5, 0.375, 0.5, 0.375, 0.75, 0.125, 0.75, 0.375, 0.5, 0.625, 0.5, 0.625, 0.6894, 0.625, 0.75, 0.375, 0.75, 0.375, 0.25, 0.625, 0.25, 0.625, 0.5, 0.375, 0.5, 0.6386, 0.7364, 0.8614, 0.7364, 0.8633, 0.7383, 0.6367, 0.7383, 0.6367, 0.7383, 0.8633, 0.7383, 0.8652, 0.7402, 0.6348, 0.7402, 0.6348, 0.7402, 0.8652, 0.7402, 0.8671, 0.7421, 0.6329, 0.7421, 0.6329, 0.7421, 0.8671, 0.7421, 0.8688, 0.7438, 0.6312, 0.7438, 0.6312, 0.7438, 0.8688, 0.7438, 0.8703, 0.7453, 0.6297, 0.7453, 0.6297, 0.7453, 0.8703, 0.7453, 0.872, 0.7496, 0.6264, 0.7508, 0.6264, 0.7508, 0.625, 0.9967, 0.625, 0.9978, 0.625, 0.7514, 0.625, 0.7514, 0.625, 0.9978, 0.625, 0.9988, 0.625, 0.7508, 0.625, 0.7508, 0.625, 0.9988, 0.625, 0.9994, 0.625, 0.7503, 0.625, 0.7503, 0.625, 0.9994, 0.625, 0.9999, 0.625, 0.7501, 0.625, 0.7501, 0.625, 0.9999, 0.625, 1.0, 0.625, 0.75, 0.6386, 0.7097, 0.6386, 0.7364, 0.6367, 0.7383, 0.6367, 0.7068, 0.6367, 0.7068, 0.6367, 0.7383, 0.6348, 0.7402, 0.6348, 0.704, 0.6348, 0.704, 0.6348, 0.7402, 0.6329, 0.7421, 0.6329, 0.7013, 0.6329, 0.7013, 0.6329, 0.7421, 0.6312, 0.7438, 0.6312, 0.6987, 0.6312, 0.6987, 0.6312, 0.7438, 0.6297, 0.7453, 0.6297, 0.6964, 0.6297, 0.6964, 0.6297, 0.7453, 0.6264, 0.7508, 0.6268, 0.6932, 0.6268, 0.6932, 0.6264, 0.7508, 0.625, 0.7514, 0.6261, 0.6919, 0.6261, 0.6919, 0.625, 0.7514, 0.625, 0.7508, 0.6256, 0.6908, 0.6256, 0.6908, 0.625, 0.7508, 0.625, 0.7503, 0.6253, 0.6901, 0.6253, 0.6901, 0.625, 0.7503, 0.625, 0.7501, 0.6251, 0.6896, 0.6251, 0.6896, 0.625, 0.7501, 0.625, 0.75, 0.625, 0.6894, 0.8614, 0.7364, 0.8614, 0.7288, 0.8633, 0.7264, 0.8633, 0.7383, 0.8633, 0.7383, 0.8633, 0.7264, 0.8652, 0.7242, 0.8652, 0.7402, 0.8652, 0.7402, 0.8652, 0.7242, 0.8671, 0.722, 0.8671, 0.7421, 0.8671, 0.7421, 0.8671, 0.722, 0.8688, 0.72, 0.8688, 0.7438, 0.8688, 0.7438, 0.8688, 0.72, 0.8703, 0.7181, 0.8703, 0.7453, 0.8703, 0.7453, 0.8703, 0.7181, 0.8727, 0.7146, 0.872, 0.7496, 0.625, 0.003321, 0.625, 0.03354, 0.625, 0.03493, 0.625, 0.002159, 0.625, 0.002159, 0.625, 0.03493, 0.625, 0.03604, 0.625, 0.001229, 0.625, 0.001229, 0.625, 0.03604, 0.625, 0.03686, 0.625, 0.0005508, 0.625, 0.0005508, 0.625, 0.03686, 0.625, 0.03735, 0.625, 0.0001384, 0.625, 0.0001384, 0.625, 0.03735, 0.625, 0.03751, 0.625, 0.0, 0.8614, 0.7288, 0.8517, 0.7305, 0.8517, 0.7285, 0.8633, 0.7264, 0.8633, 0.7264, 0.8517, 0.7285, 0.8518, 0.7266, 0.8652, 0.7242, 0.8652, 0.7242, 0.8518, 0.7266, 0.8518, 0.7247, 0.8671, 0.722, 0.8671, 0.722, 0.8518, 0.7247, 0.8518, 0.723, 0.8688, 0.72, 0.8688, 0.72, 0.8518, 0.723, 0.8518, 0.7214, 0.8703, 0.7181, 0.8703, 0.7181, 0.8518, 0.7214, 0.8519, 0.7168, 0.8727, 0.7146, 0.8727, 0.7146, 0.8519, 0.7168, 0.8519, 0.7167, 0.8725, 0.7129, 0.8725, 0.7129, 0.8519, 0.7167, 0.8519, 0.7167, 0.8736, 0.7127, 0.8736, 0.7127, 0.8519, 0.7167, 0.8518, 0.7167, 0.8744, 0.7126, 0.8744, 0.7126, 0.8518, 0.7167, 0.8518, 0.7167, 0.8748, 0.7125, 0.8748, 0.7125, 0.8518, 0.7167, 0.8518, 0.7167, 0.875, 0.7125, 0.8517, 0.7305, 0.8215, 0.7246, 0.8222, 0.7228, 0.8517, 0.7285, 0.8517, 0.7285, 0.8222, 0.7228, 0.823, 0.721, 0.8518, 0.7266, 0.8518, 0.7266, 0.823, 0.721, 0.8237, 0.7193, 0.8518, 0.7247, 0.8518, 0.7247, 0.8237, 0.7193, 0.8244, 0.7177, 0.8518, 0.723, 0.8518, 0.723, 0.8244, 0.7177, 0.825, 0.7162, 0.8518, 0.7214, 0.8518, 0.7214, 0.825, 0.7162, 0.8269, 0.712, 0.8519, 0.7168, 0.8519, 0.7168, 0.8269, 0.712, 0.8269, 0.7119, 0.8519, 0.7167, 0.8519, 0.7167, 0.8269, 0.7119, 0.8269, 0.7118, 0.8519, 0.7167, 0.8519, 0.7167, 0.8269, 0.7118, 0.8269, 0.7118, 0.8518, 0.7167, 0.8518, 0.7167, 0.8269, 0.7118, 0.8269, 0.7118, 0.8518, 0.7167, 0.8518, 0.7167, 0.8269, 0.7118, 0.8269, 0.7118, 0.8518, 0.7167, 0.8215, 0.7246, 0.7875, 0.7011, 0.7885, 0.6995, 0.8222, 0.7228, 0.8222, 0.7228, 0.7885, 0.6995, 0.7896, 0.6979, 0.823, 0.721, 0.823, 0.721, 0.7896, 0.6979, 0.7906, 0.6964, 0.8237, 0.7193, 0.8237, 0.7193, 0.7906, 0.6964, 0.7916, 0.695, 0.8244, 0.7177, 0.8244, 0.7177, 0.7916, 0.695, 0.7925, 0.6937, 0.825, 0.7162, 0.825, 0.7162, 0.7925, 0.6937, 0.7951, 0.6898, 0.8269, 0.712, 0.8269, 0.712, 0.7951, 0.6898, 0.7951, 0.6898, 0.8269, 0.7119, 0.8269, 0.7119, 0.7951, 0.6898, 0.7951, 0.6898, 0.8269, 0.7118, 0.8269, 0.7118, 0.7951, 0.6898, 0.7951, 0.6898, 0.8269, 0.7118, 0.8269, 0.7118, 0.7951, 0.6898, 0.7951, 0.6898, 0.8269, 0.7118, 0.8269, 0.7118, 0.7951, 0.6898, 0.7951, 0.6898, 0.8269, 0.7118, 0.7875, 0.7011, 0.7536, 0.6782, 0.7543, 0.6763, 0.7885, 0.6995, 0.7885, 0.6995, 0.7543, 0.6763, 0.7549, 0.6744, 0.7896, 0.6979, 0.7896, 0.6979, 0.7549, 0.6744, 0.7555, 0.6727, 0.7906, 0.6964, 0.7906, 0.6964, 0.7555, 0.6727, 0.7561, 0.671, 0.7916, 0.695, 0.7916, 0.695, 0.7561, 0.671, 0.7566, 0.6695, 0.7925, 0.6937, 0.7925, 0.6937, 0.7566, 0.6695, 0.7582, 0.6651, 0.7951, 0.6898, 0.7951, 0.6898, 0.7582, 0.6651, 0.7582, 0.665, 0.7951, 0.6898, 0.7951, 0.6898, 0.7582, 0.665, 0.7582, 0.665, 0.7951, 0.6898, 0.7951, 0.6898, 0.7582, 0.665, 0.7582, 0.6649, 0.7951, 0.6898, 0.7951, 0.6898, 0.7582, 0.6649, 0.7582, 0.6649, 0.7951, 0.6898, 0.7951, 0.6898, 0.7582, 0.6649, 0.7582, 0.6649, 0.7951, 0.6898, 0.7536, 0.6782, 0.7304, 0.6767, 0.7296, 0.6747, 0.7543, 0.6763, 0.7543, 0.6763, 0.7296, 0.6747, 0.7288, 0.6728, 0.7549, 0.6744, 0.7549, 0.6744, 0.7288, 0.6728, 0.7281, 0.6709, 0.7555, 0.6727, 0.7555, 0.6727, 0.7281, 0.6709, 0.7274, 0.6691, 0.7561, 0.671, 0.7561, 0.671, 0.7274, 0.6691, 0.7267, 0.6675, 0.7566, 0.6695, 0.7566, 0.6695, 0.7267, 0.6675, 0.725, 0.6634, 0.7582, 0.6651, 0.7582, 0.6651, 0.725, 0.6634, 0.725, 0.6631, 0.7582, 0.665, 0.7582, 0.665, 0.725, 0.6631, 0.7249, 0.6629, 0.7582, 0.665, 0.7582, 0.665, 0.7249, 0.6629, 0.7249, 0.6628, 0.7582, 0.6649, 0.7582, 0.6649, 0.7249, 0.6628, 0.7248, 0.6627, 0.7582, 0.6649, 0.7582, 0.6649, 0.7248, 0.6627, 0.7248, 0.6627, 0.7582, 0.6649, 0.7304, 0.6767, 0.7094, 0.6992, 0.7083, 0.6976, 0.7296, 0.6747, 0.7296, 0.6747, 0.7083, 0.6976, 0.7072, 0.696, 0.7288, 0.6728, 0.7288, 0.6728, 0.7072, 0.696, 0.7062, 0.6944, 0.7281, 0.6709, 0.7281, 0.6709, 0.7062, 0.6944, 0.7052, 0.6929, 0.7274, 0.6691, 0.7274, 0.6691, 0.7052, 0.6929, 0.7044, 0.6916, 0.7267, 0.6675, 0.7267, 0.6675, 0.7044, 0.6916, 0.7019, 0.6877, 0.725, 0.6634, 0.725, 0.6634, 0.7019, 0.6877, 0.7018, 0.6876, 0.725, 0.6631, 0.725, 0.6631, 0.7018, 0.6876, 0.7018, 0.6876, 0.7249, 0.6629, 0.7249, 0.6629, 0.7018, 0.6876, 0.7017, 0.6876, 0.7249, 0.6628, 0.7249, 0.6628, 0.7017, 0.6876, 0.7017, 0.6876, 0.7248, 0.6627, 0.7248, 0.6627, 0.7017, 0.6876, 0.7017, 0.6876, 0.7248, 0.6627, 0.7094, 0.6992, 0.6583, 0.7178, 0.6584, 0.7157, 0.7083, 0.6976, 0.7083, 0.6976, 0.6584, 0.7157, 0.6584, 0.7137, 0.7072, 0.696, 0.7072, 0.696, 0.6584, 0.7137, 0.6585, 0.7117, 0.7062, 0.6944, 0.7062, 0.6944, 0.6585, 0.7117, 0.6585, 0.7099, 0.7052, 0.6929, 0.7052, 0.6929, 0.6585, 0.7099, 0.6585, 0.7082, 0.7044, 0.6916, 0.7044, 0.6916, 0.6585, 0.7082, 0.6584, 0.7037, 0.7019, 0.6877, 0.7019, 0.6877, 0.6584, 0.7037, 0.6585, 0.7035, 0.7018, 0.6876, 0.7018, 0.6876, 0.6585, 0.7035, 0.6586, 0.7034, 0.7018, 0.6876, 0.7018, 0.6876, 0.6586, 0.7034, 0.6586, 0.7033, 0.7017, 0.6876, 0.7017, 0.6876, 0.6586, 0.7033, 0.6586, 0.7032, 0.7017, 0.6876, 0.7017, 0.6876, 0.6586, 0.7032, 0.6586, 0.7032, 0.7017, 0.6876, 0.6583, 0.7178, 0.6386, 0.7097, 0.6367, 0.7068, 0.6584, 0.7157, 0.6584, 0.7157, 0.6367, 0.7068, 0.6348, 0.704, 0.6584, 0.7137, 0.6584, 0.7137, 0.6348, 0.704, 0.6329, 0.7013, 0.6585, 0.7117, 0.6585, 0.7117, 0.6329, 0.7013, 0.6312, 0.6987, 0.6585, 0.7099, 0.6585, 0.7099, 0.6312, 0.6987, 0.6297, 0.6964, 0.6585, 0.7082, 0.6585, 0.7082, 0.6297, 0.6964, 0.6268, 0.6932, 0.6584, 0.7037, 0.6584, 0.7037, 0.6268, 0.6932, 0.6261, 0.6919, 0.6585, 0.7035, 0.6585, 0.7035, 0.6261, 0.6919, 0.6256, 0.6908, 0.6586, 0.7034, 0.6586, 0.7034, 0.6256, 0.6908, 0.6253, 0.6901, 0.6586, 0.7033, 0.6586, 0.7033, 0.6253, 0.6901, 0.6251, 0.6896, 0.6586, 0.7032, 0.6586, 0.7032, 0.6251, 0.6896, 0.625, 0.6894, 0.6586, 0.7032, 0.625, 1.0, 0.625, 0.75, 0.625, 0.75, 0.625, 1.0, 0.6386, 0.7097, 0.6583, 0.7178, 0.7094, 0.6992, 0.7304, 0.6767, 0.7536, 0.6782, 0.7875, 0.7011, 0.8215, 0.7246, 0.8517, 0.7305, 0.8614, 0.7288, 0.8614, 0.7364, 0.6386, 0.7364, 0.625, 0.75, 0.625, 0.6894, 0.625, 0.6894, 0.625, 0.75, 0.625, 0.03751, 0.625, 0.0, 0.625, 0.0, 0.625, 0.03751, 0.625, 0.6894, 0.6586, 0.7032, 0.6586, 0.7032, 0.625, 0.6894, 0.8518, 0.7167, 0.875, 0.7125, 0.875, 0.7125, 0.8518, 0.7167, 0.8269, 0.7118, 0.8518, 0.7167, 0.8518, 0.7167, 0.8269, 0.7118, 0.7951, 0.6898, 0.8269, 0.7118, 0.8269, 0.7118, 0.7951, 0.6898, 0.7582, 0.6649, 0.7951, 0.6898, 0.7951, 0.6898, 0.7582, 0.6649, 0.7248, 0.6627, 0.7582, 0.6649, 0.7582, 0.6649, 0.7248, 0.6627, 0.7017, 0.6876, 0.7248, 0.6627, 0.7248, 0.6627, 0.7017, 0.6876, 0.6586, 0.7032, 0.7017, 0.6876, 0.7017, 0.6876, 0.6586, 0.7032, 0.75, 0.8125, 0.75, 0.875, 0.7188, 0.875, 0.7188, 0.8125, 0.75, 0.3125, 0.75, 0.375, 0.7188, 0.375, 0.7188, 0.3125, 0.75, 0.75, 0.75, 0.8125, 0.7188, 0.8125, 0.7188, 0.75, 0.75, 0.25, 0.75, 0.3125, 0.7188, 0.3125, 0.7188, 0.25, 0.75, 0.6875, 0.75, 0.75, 0.7188, 0.75, 0.7188, 0.6875, 0.75, 0.1875, 0.75, 0.25, 0.7188, 0.25, 0.7188, 0.1875, 0.75, 0.625, 0.75, 0.6875, 0.7188, 0.6875, 0.7188, 0.625, 0.75, 0.125, 0.75, 0.1875, 0.7188, 0.1875, 0.7188, 0.125, 0.75, 0.5625, 0.75, 0.625, 0.7188, 0.625, 0.7188, 0.5625, 0.75, 0.0625, 0.75, 0.125, 0.7188, 0.125, 0.7188, 0.0625, 0.75, 0.5, 0.75, 0.5625, 0.7188, 0.5625, 0.7188, 0.5, 0.75, 0.9375, 0.7344, 1.0, 0.7188, 0.9375, 0.7344, 0.0, 0.75, 0.0625, 0.7188, 0.0625, 0.75, 0.4375, 0.75, 0.5, 0.7188, 0.5, 0.7188, 0.4375, 0.75, 0.875, 0.75, 0.9375, 0.7188, 0.9375, 0.7188, 0.875, 0.75, 0.375, 0.75, 0.4375, 0.7188, 0.4375, 0.7188, 0.375, 0.7188, 0.4375, 0.7188, 0.5, 0.6875, 0.5, 0.6875, 0.4375, 0.7188, 0.875, 0.7188, 0.9375, 0.6875, 0.9375, 0.6875, 0.875, 0.7188, 0.375, 0.7188, 0.4375, 0.6875, 0.4375, 0.6875, 0.375, 0.7188, 0.8125, 0.7188, 0.875, 0.6875, 0.875, 0.6875, 0.8125, 0.7188, 0.3125, 0.7188, 0.375, 0.6875, 0.375, 0.6875, 0.3125, 0.7188, 0.75, 0.7188, 0.8125, 0.6875, 0.8125, 0.6875, 0.75, 0.7188, 0.25, 0.7188, 0.3125, 0.6875, 0.3125, 0.6875, 0.25, 0.7188, 0.6875, 0.7188, 0.75, 0.6875, 0.75, 0.6875, 0.6875, 0.7188, 0.1875, 0.7188, 0.25, 0.6875, 0.25, 0.6875, 0.1875, 0.7188, 0.625, 0.7188, 0.6875, 0.6875, 0.6875, 0.6875, 0.625, 0.7188, 0.125, 0.7188, 0.1875, 0.6875, 0.1875, 0.6875, 0.125, 0.7188, 0.5625, 0.7188, 0.625, 0.6875, 0.625, 0.6875, 0.5625, 0.7188, 0.0625, 0.7188, 0.125, 0.6875, 0.125, 0.6875, 0.0625, 0.7188, 0.5, 0.7188, 0.5625, 0.6875, 0.5625, 0.6875, 0.5, 0.7188, 0.9375, 0.7031, 1.0, 0.6875, 0.9375, 0.7031, 0.0, 0.7188, 0.0625, 0.6875, 0.0625, 0.6875, 0.1875, 0.6875, 0.25, 0.6562, 0.25, 0.6562, 0.1875, 0.6875, 0.625, 0.6875, 0.6875, 0.6562, 0.6875, 0.6562, 0.625, 0.6875, 0.125, 0.6875, 0.1875, 0.6562, 0.1875, 0.6562, 0.125, 0.6875, 0.5625, 0.6875, 0.625, 0.6562, 0.625, 0.6562, 0.5625, 0.6875, 0.0625, 0.6875, 0.125, 0.6562, 0.125, 0.6562, 0.0625, 0.6875, 0.5, 0.6875, 0.5625, 0.6562, 0.5625, 0.6562, 0.5, 0.6875, 0.9375, 0.6719, 1.0, 0.6562, 0.9375, 0.6719, 0.0, 0.6875, 0.0625, 0.6562, 0.0625, 0.6875, 0.4375, 0.6875, 0.5, 0.6562, 0.5, 0.6562, 0.4375, 0.6875, 0.875, 0.6875, 0.9375, 0.6562, 0.9375, 0.6562, 0.875, 0.6875, 0.375, 0.6875, 0.4375, 0.6562, 0.4375, 0.6562, 0.375, 0.6875, 0.8125, 0.6875, 0.875, 0.6562, 0.875, 0.6562, 0.8125, 0.6875, 0.3125, 0.6875, 0.375, 0.6562, 0.375, 0.6562, 0.3125, 0.6875, 0.75, 0.6875, 0.8125, 0.6562, 0.8125, 0.6562, 0.75, 0.6875, 0.25, 0.6875, 0.3125, 0.6562, 0.3125, 0.6562, 0.25, 0.6875, 0.6875, 0.6875, 0.75, 0.6562, 0.75, 0.6562, 0.6875, 0.6562, 0.375, 0.6562, 0.4375, 0.625, 0.4375, 0.625, 0.375, 0.6562, 0.8125, 0.6562, 0.875, 0.625, 0.875, 0.625, 0.8125, 0.6562, 0.3125, 0.6562, 0.375, 0.625, 0.375, 0.625, 0.3125, 0.6562, 0.75, 0.6562, 0.8125, 0.625, 0.8125, 0.625, 0.75, 0.6562, 0.25, 0.6562, 0.3125, 0.625, 0.3125, 0.625, 0.25, 0.6562, 0.6875, 0.6562, 0.75, 0.625, 0.75, 0.625, 0.6875, 0.6562, 0.1875, 0.6562, 0.25, 0.625, 0.25, 0.625, 0.1875, 0.6562, 0.625, 0.6562, 0.6875, 0.625, 0.6875, 0.625, 0.625, 0.6562, 0.125, 0.6562, 0.1875, 0.625, 0.1875, 0.625, 0.125, 0.6562, 0.5625, 0.6562, 0.625, 0.625, 0.625, 0.625, 0.5625, 0.6562, 0.0625, 0.6562, 0.125, 0.625, 0.125, 0.625, 0.0625, 0.6562, 0.5, 0.6562, 0.5625, 0.625, 0.5625, 0.625, 0.5, 0.6562, 0.9375, 0.6406, 1.0, 0.625, 0.9375, 0.6406, 0.0, 0.6562, 0.0625, 0.625, 0.0625, 0.6562, 0.4375, 0.6562, 0.5, 0.625, 0.5, 0.625, 0.4375, 0.6562, 0.875, 0.6562, 0.9375, 0.625, 0.9375, 0.625, 0.875, 0.625, 0.125, 0.625, 0.1875, 0.5938, 0.1875, 0.5938, 0.125, 0.625, 0.5625, 0.625, 0.625, 0.5938, 0.625, 0.5938, 0.5625, 0.625, 0.0625, 0.625, 0.125, 0.5938, 0.125, 0.5938, 0.0625, 0.625, 0.5, 0.625, 0.5625, 0.5938, 0.5625, 0.5938, 0.5, 0.625, 0.9375, 0.6094, 1.0, 0.5938, 0.9375, 0.6094, 0.0, 0.625, 0.0625, 0.5938, 0.0625, 0.625, 0.4375, 0.625, 0.5, 0.5938, 0.5, 0.5938, 0.4375, 0.625, 0.875, 0.625, 0.9375, 0.5938, 0.9375, 0.5938, 0.875, 0.625, 0.375, 0.625, 0.4375, 0.5938, 0.4375, 0.5938, 0.375, 0.625, 0.8125, 0.625, 0.875, 0.5938, 0.875, 0.5938, 0.8125, 0.625, 0.3125, 0.625, 0.375, 0.5938, 0.375, 0.5938, 0.3125, 0.625, 0.75, 0.625, 0.8125, 0.5938, 0.8125, 0.5938, 0.75, 0.625, 0.25, 0.625, 0.3125, 0.5938, 0.3125, 0.5938, 0.25, 0.625, 0.6875, 0.625, 0.75, 0.5938, 0.75, 0.5938, 0.6875, 0.625, 0.1875, 0.625, 0.25, 0.5938, 0.25, 0.5938, 0.1875, 0.625, 0.625, 0.625, 0.6875, 0.5938, 0.6875, 0.5938, 0.625, 0.5938, 0.8125, 0.5938, 0.875, 0.5625, 0.875, 0.5625, 0.8125, 0.5938, 0.3125, 0.5938, 0.375, 0.5625, 0.375, 0.5625, 0.3125, 0.5938, 0.75, 0.5938, 0.8125, 0.5625, 0.8125, 0.5625, 0.75, 0.5938, 0.25, 0.5938, 0.3125, 0.5625, 0.3125, 0.5625, 0.25, 0.5938, 0.6875, 0.5938, 0.75, 0.5625, 0.75, 0.5625, 0.6875, 0.5938, 0.1875, 0.5938, 0.25, 0.5625, 0.25, 0.5625, 0.1875, 0.5938, 0.625, 0.5938, 0.6875, 0.5625, 0.6875, 0.5625, 0.625, 0.5938, 0.125, 0.5938, 0.1875, 0.5625, 0.1875, 0.5625, 0.125, 0.5938, 0.5625, 0.5938, 0.625, 0.5625, 0.625, 0.5625, 0.5625, 0.5938, 0.0625, 0.5938, 0.125, 0.5625, 0.125, 0.5625, 0.0625, 0.5938, 0.5, 0.5938, 0.5625, 0.5625, 0.5625, 0.5625, 0.5, 0.5938, 0.9375, 0.5781, 1.0, 0.5625, 0.9375, 0.5781, 0.0, 0.5938, 0.0625, 0.5625, 0.0625, 0.5938, 0.4375, 0.5938, 0.5, 0.5625, 0.5, 0.5625, 0.4375, 0.5938, 0.875, 0.5938, 0.9375, 0.5625, 0.9375, 0.5625, 0.875, 0.5938, 0.375, 0.5938, 0.4375, 0.5625, 0.4375, 0.5625, 0.375, 0.5625, 0.5625, 0.5625, 0.625, 0.5312, 0.625, 0.5312, 0.5625, 0.5625, 0.0625, 0.5625, 0.125, 0.5312, 0.125, 0.5312, 0.0625, 0.5625, 0.5, 0.5625, 0.5625, 0.5312, 0.5625, 0.5312, 0.5, 0.5625, 0.9375, 0.5469, 1.0, 0.5312, 0.9375, 0.5469, 0.0, 0.5625, 0.0625, 0.5312, 0.0625, 0.5625, 0.4375, 0.5625, 0.5, 0.5312, 0.5, 0.5312, 0.4375, 0.5625, 0.875, 0.5625, 0.9375, 0.5312, 0.9375, 0.5312, 0.875, 0.5625, 0.375, 0.5625, 0.4375, 0.5312, 0.4375, 0.5312, 0.375, 0.5625, 0.8125, 0.5625, 0.875, 0.5312, 0.875, 0.5312, 0.8125, 0.5625, 0.3125, 0.5625, 0.375, 0.5312, 0.375, 0.5312, 0.3125, 0.5625, 0.75, 0.5625, 0.8125, 0.5312, 0.8125, 0.5312, 0.75, 0.5625, 0.25, 0.5625, 0.3125, 0.5312, 0.3125, 0.5312, 0.25, 0.5625, 0.6875, 0.5625, 0.75, 0.5312, 0.75, 0.5312, 0.6875, 0.5625, 0.1875, 0.5625, 0.25, 0.5312, 0.25, 0.5312, 0.1875, 0.5625, 0.625, 0.5625, 0.6875, 0.5312, 0.6875, 0.5312, 0.625, 0.5625, 0.125, 0.5625, 0.1875, 0.5312, 0.1875, 0.5312, 0.125, 0.5312, 0.3125, 0.5312, 0.375, 0.5, 0.375, 0.5, 0.3125, 0.5312, 0.75, 0.5312, 0.8125, 0.5, 0.8125, 0.5, 0.75, 0.5312, 0.25, 0.5312, 0.3125, 0.5, 0.3125, 0.5, 0.25, 0.5312, 0.6875, 0.5312, 0.75, 0.5, 0.75, 0.5, 0.6875, 0.5312, 0.1875, 0.5312, 0.25, 0.5, 0.25, 0.5, 0.1875, 0.5312, 0.625, 0.5312, 0.6875, 0.5, 0.6875, 0.5, 0.625, 0.5312, 0.125, 0.5312, 0.1875, 0.5, 0.1875, 0.5, 0.125, 0.5312, 0.5625, 0.5312, 0.625, 0.5, 0.625, 0.5, 0.5625, 0.5312, 0.0625, 0.5312, 0.125, 0.5, 0.125, 0.5, 0.0625, 0.5312, 0.5, 0.5312, 0.5625, 0.5, 0.5625, 0.5, 0.5, 0.5312, 0.9375, 0.5156, 1.0, 0.5, 0.9375, 0.5156, 0.0, 0.5312, 0.0625, 0.5, 0.0625, 0.5312, 0.4375, 0.5312, 0.5, 0.5, 0.5, 0.5, 0.4375, 0.5312, 0.875, 0.5312, 0.9375, 0.5, 0.9375, 0.5, 0.875, 0.5312, 0.375, 0.5312, 0.4375, 0.5, 0.4375, 0.5, 0.375, 0.5312, 0.8125, 0.5312, 0.875, 0.5, 0.875, 0.5, 0.8125, 0.5, 0.0625, 0.5, 0.125, 0.4688, 0.125, 0.4688, 0.0625, 0.5, 0.5, 0.5, 0.5625, 0.4688, 0.5625, 0.4687, 0.5, 0.5, 0.9375, 0.4844, 1.0, 0.4688, 0.9375, 0.4844, 0.0, 0.5, 0.0625, 0.4688, 0.0625, 0.5, 0.4375, 0.5, 0.5, 0.4687, 0.5, 0.4688, 0.4375, 0.5, 0.875, 0.5, 0.9375, 0.4688, 0.9375, 0.4688, 0.875, 0.5, 0.375, 0.5, 0.4375, 0.4688, 0.4375, 0.4688, 0.375, 0.5, 0.8125, 0.5, 0.875, 0.4688, 0.875, 0.4688, 0.8125, 0.5, 0.3125, 0.5, 0.375, 0.4688, 0.375, 0.4687, 0.3125, 0.5, 0.75, 0.5, 0.8125, 0.4688, 0.8125, 0.4688, 0.75, 0.5, 0.25, 0.5, 0.3125, 0.4687, 0.3125, 0.4688, 0.25, 0.5, 0.6875, 0.5, 0.75, 0.4688, 0.75, 0.4687, 0.6875, 0.5, 0.1875, 0.5, 0.25, 0.4688, 0.25, 0.4688, 0.1875, 0.5, 0.625, 0.5, 0.6875, 0.4687, 0.6875, 0.4688, 0.625, 0.5, 0.125, 0.5, 0.1875, 0.4688, 0.1875, 0.4688, 0.125, 0.5, 0.5625, 0.5, 0.625, 0.4688, 0.625, 0.4688, 0.5625, 0.4688, 0.75, 0.4688, 0.8125, 0.4375, 0.8125, 0.4375, 0.75, 0.4688, 0.25, 0.4687, 0.3125, 0.4375, 0.3125, 0.4375, 0.25, 0.4687, 0.6875, 0.4688, 0.75, 0.4375, 0.75, 0.4375, 0.6875, 0.4688, 0.1875, 0.4688, 0.25, 0.4375, 0.25, 0.4375, 0.1875, 0.4688, 0.625, 0.4687, 0.6875, 0.4375, 0.6875, 0.4375, 0.625, 0.4688, 0.125, 0.4688, 0.1875, 0.4375, 0.1875, 0.4375, 0.125, 0.4688, 0.5625, 0.4688, 0.625, 0.4375, 0.625, 0.4375, 0.5625, 0.4688, 0.0625, 0.4688, 0.125, 0.4375, 0.125, 0.4375, 0.0625, 0.4687, 0.5, 0.4688, 0.5625, 0.4375, 0.5625, 0.4375, 0.5, 0.4688, 0.9375, 0.4531, 1.0, 0.4375, 0.9375, 0.4531, 0.0, 0.4688, 0.0625, 0.4375, 0.0625, 0.4688, 0.4375, 0.4687, 0.5, 0.4375, 0.5, 0.4375, 0.4375, 0.4688, 0.875, 0.4688, 0.9375, 0.4375, 0.9375, 0.4375, 0.875, 0.4688, 0.375, 0.4688, 0.4375, 0.4375, 0.4375, 0.4375, 0.375, 0.4688, 0.8125, 0.4688, 0.875, 0.4375, 0.875, 0.4375, 0.8125, 0.4687, 0.3125, 0.4688, 0.375, 0.4375, 0.375, 0.4375, 0.3125, 0.4375, 0.5, 0.4375, 0.5625, 0.4062, 0.5625, 0.4062, 0.5, 0.4375, 0.9375, 0.4219, 1.0, 0.4062, 0.9375, 0.4219, 0.0, 0.4375, 0.0625, 0.4062, 0.0625, 0.4375, 0.4375, 0.4375, 0.5, 0.4062, 0.5, 0.4062, 0.4375, 0.4375, 0.875, 0.4375, 0.9375, 0.4062, 0.9375, 0.4062, 0.875, 0.4375, 0.375, 0.4375, 0.4375, 0.4062, 0.4375, 0.4062, 0.375, 0.4375, 0.8125, 0.4375, 0.875, 0.4062, 0.875, 0.4062, 0.8125, 0.4375, 0.3125, 0.4375, 0.375, 0.4062, 0.375, 0.4062, 0.3125, 0.4375, 0.75, 0.4375, 0.8125, 0.4062, 0.8125, 0.4062, 0.75, 0.4375, 0.25, 0.4375, 0.3125, 0.4062, 0.3125, 0.4062, 0.25, 0.4375, 0.6875, 0.4375, 0.75, 0.4062, 0.75, 0.4062, 0.6875, 0.4375, 0.1875, 0.4375, 0.25, 0.4062, 0.25, 0.4062, 0.1875, 0.4375, 0.625, 0.4375, 0.6875, 0.4062, 0.6875, 0.4062, 0.625, 0.4375, 0.125, 0.4375, 0.1875, 0.4062, 0.1875, 0.4062, 0.125, 0.4375, 0.5625, 0.4375, 0.625, 0.4062, 0.625, 0.4062, 0.5625, 0.4375, 0.0625, 0.4375, 0.125, 0.4062, 0.125, 0.4062, 0.0625, 0.4062, 0.25, 0.4062, 0.3125, 0.375, 0.3125, 0.375, 0.25, 0.4062, 0.6875, 0.4062, 0.75, 0.375, 0.75, 0.375, 0.6875, 0.4062, 0.1875, 0.4062, 0.25, 0.375, 0.25, 0.375, 0.1875, 0.4062, 0.625, 0.4062, 0.6875, 0.375, 0.6875, 0.375, 0.625, 0.4062, 0.125, 0.4062, 0.1875, 0.375, 0.1875, 0.375, 0.125, 0.4062, 0.5625, 0.4062, 0.625, 0.375, 0.625, 0.375, 0.5625, 0.4062, 0.0625, 0.4062, 0.125, 0.375, 0.125, 0.375, 0.0625, 0.4062, 0.5, 0.4062, 0.5625, 0.375, 0.5625, 0.375, 0.5, 0.4062, 0.9375, 0.3906, 1.0, 0.375, 0.9375, 0.3906, 0.0, 0.4062, 0.0625, 0.375, 0.0625, 0.4062, 0.4375, 0.4062, 0.5, 0.375, 0.5, 0.375, 0.4375, 0.4062, 0.875, 0.4062, 0.9375, 0.375, 0.9375, 0.375, 0.875, 0.4062, 0.375, 0.4062, 0.4375, 0.375, 0.4375, 0.375, 0.375, 0.4062, 0.8125, 0.4062, 0.875, 0.375, 0.875, 0.375, 0.8125, 0.4062, 0.3125, 0.4062, 0.375, 0.375, 0.375, 0.375, 0.3125, 0.4062, 0.75, 0.4062, 0.8125, 0.375, 0.8125, 0.375, 0.75, 0.3594, 0.0, 0.375, 0.0625, 0.3438, 0.0625, 0.375, 0.4375, 0.375, 0.5, 0.3437, 0.5, 0.3438, 0.4375, 0.375, 0.875, 0.375, 0.9375, 0.3438, 0.9375, 0.3438, 0.875, 0.375, 0.375, 0.375, 0.4375, 0.3438, 0.4375, 0.3438, 0.375, 0.375, 0.8125, 0.375, 0.875, 0.3438, 0.875, 0.3438, 0.8125, 0.375, 0.3125, 0.375, 0.375, 0.3438, 0.375, 0.3438, 0.3125, 0.375, 0.75, 0.375, 0.8125, 0.3438, 0.8125, 0.3438, 0.75, 0.375, 0.25, 0.375, 0.3125, 0.3438, 0.3125, 0.3438, 0.25, 0.375, 0.6875, 0.375, 0.75, 0.3438, 0.75, 0.3438, 0.6875, 0.375, 0.1875, 0.375, 0.25, 0.3438, 0.25, 0.3438, 0.1875, 0.375, 0.625, 0.375, 0.6875, 0.3438, 0.6875, 0.3438, 0.625, 0.375, 0.125, 0.375, 0.1875, 0.3438, 0.1875, 0.3438, 0.125, 0.375, 0.5625, 0.375, 0.625, 0.3438, 0.625, 0.3438, 0.5625, 0.375, 0.0625, 0.375, 0.125, 0.3438, 0.125, 0.3438, 0.0625, 0.375, 0.5, 0.375, 0.5625, 0.3438, 0.5625, 0.3437, 0.5, 0.375, 0.9375, 0.3594, 1.0, 0.3438, 0.9375, 0.3438, 0.1875, 0.3438, 0.25, 0.3125, 0.25, 0.3125, 0.1875, 0.3438, 0.625, 0.3438, 0.6875, 0.3125, 0.6875, 0.3125, 0.625, 0.3438, 0.125, 0.3438, 0.1875, 0.3125, 0.1875, 0.3125, 0.125, 0.3438, 0.5625, 0.3438, 0.625, 0.3125, 0.625, 0.3125, 0.5625, 0.3438, 0.0625, 0.3438, 0.125, 0.3125, 0.125, 0.3125, 0.0625, 0.3437, 0.5, 0.3438, 0.5625, 0.3125, 0.5625, 0.3125, 0.5, 0.3438, 0.9375, 0.3281, 1.0, 0.3125, 0.9375, 0.3281, 0.0, 0.3438, 0.0625, 0.3125, 0.0625, 0.3438, 0.4375, 0.3437, 0.5, 0.3125, 0.5, 0.3125, 0.4375, 0.3438, 0.875, 0.3438, 0.9375, 0.3125, 0.9375, 0.3125, 0.875, 0.3438, 0.375, 0.3438, 0.4375, 0.3125, 0.4375, 0.3125, 0.375, 0.3438, 0.8125, 0.3438, 0.875, 0.3125, 0.875, 0.3125, 0.8125, 0.3438, 0.3125, 0.3438, 0.375, 0.3125, 0.375, 0.3125, 0.3125, 0.3438, 0.75, 0.3438, 0.8125, 0.3125, 0.8125, 0.3125, 0.75, 0.3438, 0.25, 0.3438, 0.3125, 0.3125, 0.3125, 0.3125, 0.25, 0.3438, 0.6875, 0.3438, 0.75, 0.3125, 0.75, 0.3125, 0.6875, 0.3125, 0.875, 0.3125, 0.9375, 0.2812, 0.9375, 0.2812, 0.875, 0.3125, 0.375, 0.3125, 0.4375, 0.2812, 0.4375, 0.2812, 0.375, 0.3125, 0.8125, 0.3125, 0.875, 0.2812, 0.875, 0.2812, 0.8125, 0.3125, 0.3125, 0.3125, 0.375, 0.2812, 0.375, 0.2812, 0.3125, 0.3125, 0.75, 0.3125, 0.8125, 0.2812, 0.8125, 0.2812, 0.75, 0.3125, 0.25, 0.3125, 0.3125, 0.2812, 0.3125, 0.2812, 0.25, 0.3125, 0.6875, 0.3125, 0.75, 0.2812, 0.75, 0.2812, 0.6875, 0.3125, 0.1875, 0.3125, 0.25, 0.2812, 0.25, 0.2812, 0.1875, 0.3125, 0.625, 0.3125, 0.6875, 0.2812, 0.6875, 0.2812, 0.625, 0.3125, 0.125, 0.3125, 0.1875, 0.2812, 0.1875, 0.2812, 0.125, 0.3125, 0.5625, 0.3125, 0.625, 0.2812, 0.625, 0.2812, 0.5625, 0.3125, 0.0625, 0.3125, 0.125, 0.2812, 0.125, 0.2812, 0.0625, 0.3125, 0.5, 0.3125, 0.5625, 0.2812, 0.5625, 0.2812, 0.5, 0.3125, 0.9375, 0.2969, 1.0, 0.2812, 0.9375, 0.2969, 0.0, 0.3125, 0.0625, 0.2812, 0.0625, 0.3125, 0.4375, 0.3125, 0.5, 0.2812, 0.5, 0.2812, 0.4375, 0.2812, 0.625, 0.2812, 0.6875, 0.25, 0.6875, 0.25, 0.625, 0.2812, 0.125, 0.2812, 0.1875, 0.25, 0.1875, 0.25, 0.125, 0.2812, 0.5625, 0.2812, 0.625, 0.25, 0.625, 0.25, 0.5625, 0.2812, 0.0625, 0.2812, 0.125, 0.25, 0.125, 0.25, 0.0625, 0.2812, 0.5, 0.2812, 0.5625, 0.25, 0.5625, 0.25, 0.5, 0.2812, 0.9375, 0.2656, 1.0, 0.25, 0.9375, 0.2656, 0.0, 0.2812, 0.0625, 0.25, 0.0625, 0.2812, 0.4375, 0.2812, 0.5, 0.25, 0.5, 0.25, 0.4375, 0.2812, 0.875, 0.2812, 0.9375, 0.25, 0.9375, 0.25, 0.875, 0.2812, 0.375, 0.2812, 0.4375, 0.25, 0.4375, 0.25, 0.375, 0.2812, 0.8125, 0.2812, 0.875, 0.25, 0.875, 0.25, 0.8125, 0.2812, 0.3125, 0.2812, 0.375, 0.25, 0.375, 0.25, 0.3125, 0.2812, 0.75, 0.2812, 0.8125, 0.25, 0.8125, 0.25, 0.75, 0.2812, 0.25, 0.2812, 0.3125, 0.25, 0.3125, 0.25, 0.25, 0.2812, 0.6875, 0.2812, 0.75, 0.25, 0.75, 0.25, 0.6875, 0.2812, 0.1875, 0.2812, 0.25, 0.25, 0.25, 0.25, 0.1875, 0.25, 0.375, 0.25, 0.4375, 0.2188, 0.4375, 0.2188, 0.375, 0.25, 0.8125, 0.25, 0.875, 0.2188, 0.875, 0.2188, 0.8125, 0.25, 0.3125, 0.25, 0.375, 0.2188, 0.375, 0.2188, 0.3125, 0.25, 0.75, 0.25, 0.8125, 0.2188, 0.8125, 0.2188, 0.75, 0.25, 0.25, 0.25, 0.3125, 0.2188, 0.3125, 0.2188, 0.25, 0.25, 0.6875, 0.25, 0.75, 0.2188, 0.75, 0.2188, 0.6875, 0.25, 0.1875, 0.25, 0.25, 0.2188, 0.25, 0.2188, 0.1875, 0.25, 0.625, 0.25, 0.6875, 0.2188, 0.6875, 0.2188, 0.625, 0.25, 0.125, 0.25, 0.1875, 0.2188, 0.1875, 0.2188, 0.125, 0.25, 0.5625, 0.25, 0.625, 0.2188, 0.625, 0.2188, 0.5625, 0.25, 0.0625, 0.25, 0.125, 0.2188, 0.125, 0.2188, 0.0625, 0.25, 0.5, 0.25, 0.5625, 0.2188, 0.5625, 0.2187, 0.5, 0.25, 0.9375, 0.2344, 1.0, 0.2188, 0.9375, 0.2344, 0.0, 0.25, 0.0625, 0.2188, 0.0625, 0.25, 0.4375, 0.25, 0.5, 0.2187, 0.5, 0.2188, 0.4375, 0.25, 0.875, 0.25, 0.9375, 0.2188, 0.9375, 0.2188, 0.875, 0.2188, 0.125, 0.2188, 0.1875, 0.1875, 0.1875, 0.1875, 0.125, 0.2188, 0.5625, 0.2188, 0.625, 0.1875, 0.625, 0.1875, 0.5625, 0.2188, 0.0625, 0.2188, 0.125, 0.1875, 0.125, 0.1875, 0.0625, 0.2187, 0.5, 0.2188, 0.5625, 0.1875, 0.5625, 0.1875, 0.5, 0.2188, 0.9375, 0.2031, 1.0, 0.1875, 0.9375, 0.2031, 0.0, 0.2188, 0.0625, 0.1875, 0.0625, 0.2188, 0.4375, 0.2187, 0.5, 0.1875, 0.5, 0.1875, 0.4375, 0.2188, 0.875, 0.2188, 0.9375, 0.1875, 0.9375, 0.1875, 0.875, 0.2188, 0.375, 0.2188, 0.4375, 0.1875, 0.4375, 0.1875, 0.375, 0.2188, 0.8125, 0.2188, 0.875, 0.1875, 0.875, 0.1875, 0.8125, 0.2188, 0.3125, 0.2188, 0.375, 0.1875, 0.375, 0.1875, 0.3125, 0.2188, 0.75, 0.2188, 0.8125, 0.1875, 0.8125, 0.1875, 0.75, 0.2188, 0.25, 0.2188, 0.3125, 0.1875, 0.3125, 0.1875, 0.25, 0.2188, 0.6875, 0.2188, 0.75, 0.1875, 0.75, 0.1875, 0.6875, 0.2188, 0.1875, 0.2188, 0.25, 0.1875, 0.25, 0.1875, 0.1875, 0.2188, 0.625, 0.2188, 0.6875, 0.1875, 0.6875, 0.1875, 0.625, 0.1875, 0.8125, 0.1875, 0.875, 0.1562, 0.875, 0.1562, 0.8125, 0.1875, 0.3125, 0.1875, 0.375, 0.1563, 0.375, 0.1562, 0.3125, 0.1875, 0.75, 0.1875, 0.8125, 0.1562, 0.8125, 0.1562, 0.75, 0.1875, 0.25, 0.1875, 0.3125, 0.1562, 0.3125, 0.1562, 0.25, 0.1875, 0.6875, 0.1875, 0.75, 0.1562, 0.75, 0.1562, 0.6875, 0.1875, 0.1875, 0.1875, 0.25, 0.1562, 0.25, 0.1562, 0.1875, 0.1875, 0.625, 0.1875, 0.6875, 0.1562, 0.6875, 0.1563, 0.625, 0.1875, 0.125, 0.1875, 0.1875, 0.1562, 0.1875, 0.1562, 0.125, 0.1875, 0.5625, 0.1875, 0.625, 0.1563, 0.625, 0.1562, 0.5625, 0.1875, 0.0625, 0.1875, 0.125, 0.1562, 0.125, 0.1563, 0.0625, 0.1875, 0.5, 0.1875, 0.5625, 0.1562, 0.5625, 0.1562, 0.5, 0.1875, 0.9375, 0.1719, 1.0, 0.1563, 0.9375, 0.1719, 0.0, 0.1875, 0.0625, 0.1563, 0.0625, 0.1875, 0.4375, 0.1875, 0.5, 0.1562, 0.5, 0.1562, 0.4375, 0.1875, 0.875, 0.1875, 0.9375, 0.1563, 0.9375, 0.1562, 0.875, 0.1875, 0.375, 0.1875, 0.4375, 0.1562, 0.4375, 0.1563, 0.375, 0.1562, 0.5625, 0.1563, 0.625, 0.125, 0.625, 0.125, 0.5625, 0.1563, 0.0625, 0.1562, 0.125, 0.125, 0.125, 0.125, 0.0625, 0.1562, 0.5, 0.1562, 0.5625, 0.125, 0.5625, 0.125, 0.5, 0.1563, 0.9375, 0.1406, 1.0, 0.125, 0.9375, 0.1406, 0.0, 0.1563, 0.0625, 0.125, 0.0625, 0.1562, 0.4375, 0.1562, 0.5, 0.125, 0.5, 0.125, 0.4375, 0.1562, 0.875, 0.1563, 0.9375, 0.125, 0.9375, 0.125, 0.875, 0.1563, 0.375, 0.1562, 0.4375, 0.125, 0.4375, 0.125, 0.375, 0.1562, 0.8125, 0.1562, 0.875, 0.125, 0.875, 0.125, 0.8125, 0.1562, 0.3125, 0.1563, 0.375, 0.125, 0.375, 0.125, 0.3125, 0.1562, 0.75, 0.1562, 0.8125, 0.125, 0.8125, 0.125, 0.75, 0.1562, 0.25, 0.1562, 0.3125, 0.125, 0.3125, 0.125, 0.25, 0.1562, 0.6875, 0.1562, 0.75, 0.125, 0.75, 0.125, 0.6875, 0.1562, 0.1875, 0.1562, 0.25, 0.125, 0.25, 0.125, 0.1875, 0.1563, 0.625, 0.1562, 0.6875, 0.125, 0.6875, 0.125, 0.625, 0.1562, 0.125, 0.1562, 0.1875, 0.125, 0.1875, 0.125, 0.125, 0.125, 0.3125, 0.125, 0.375, 0.09375, 0.375, 0.09375, 0.3125, 0.125, 0.75, 0.125, 0.8125, 0.09375, 0.8125, 0.09375, 0.75, 0.125, 0.25, 0.125, 0.3125, 0.09375, 0.3125, 0.09375, 0.25, 0.125, 0.6875, 0.125, 0.75, 0.09375, 0.75, 0.09375, 0.6875, 0.125, 0.1875, 0.125, 0.25, 0.09375, 0.25, 0.09375, 0.1875, 0.125, 0.625, 0.125, 0.6875, 0.09375, 0.6875, 0.09375, 0.625, 0.125, 0.125, 0.125, 0.1875, 0.09375, 0.1875, 0.09375, 0.125, 0.125, 0.5625, 0.125, 0.625, 0.09375, 0.625, 0.09375, 0.5625, 0.125, 0.0625, 0.125, 0.125, 0.09375, 0.125, 0.09375, 0.0625, 0.125, 0.5, 0.125, 0.5625, 0.09375, 0.5625, 0.09375, 0.5, 0.125, 0.9375, 0.1094, 1.0, 0.09375, 0.9375, 0.1094, 0.0, 0.125, 0.0625, 0.09375, 0.0625, 0.125, 0.4375, 0.125, 0.5, 0.09375, 0.5, 0.09375, 0.4375, 0.125, 0.875, 0.125, 0.9375, 0.09375, 0.9375, 0.09375, 0.875, 0.125, 0.375, 0.125, 0.4375, 0.09375, 0.4375, 0.09375, 0.375, 0.125, 0.8125, 0.125, 0.875, 0.09375, 0.875, 0.09375, 0.8125, 0.09375, 0.0625, 0.09375, 0.125, 0.0625, 0.125, 0.0625, 0.0625, 0.09375, 0.5, 0.09375, 0.5625, 0.0625, 0.5625, 0.0625, 0.5, 0.09375, 0.9375, 0.07812, 1.0, 0.0625, 0.9375, 0.07812, 0.0, 0.09375, 0.0625, 0.0625, 0.0625, 0.09375, 0.4375, 0.09375, 0.5, 0.0625, 0.5, 0.0625, 0.4375, 0.09375, 0.875, 0.09375, 0.9375, 0.0625, 0.9375, 0.0625, 0.875, 0.09375, 0.375, 0.09375, 0.4375, 0.0625, 0.4375, 0.0625, 0.375, 0.09375, 0.8125, 0.09375, 0.875, 0.0625, 0.875, 0.0625, 0.8125, 0.09375, 0.3125, 0.09375, 0.375, 0.0625, 0.375, 0.0625, 0.3125, 0.09375, 0.75, 0.09375, 0.8125, 0.0625, 0.8125, 0.0625, 0.75, 0.09375, 0.25, 0.09375, 0.3125, 0.0625, 0.3125, 0.0625, 0.25, 0.09375, 0.6875, 0.09375, 0.75, 0.0625, 0.75, 0.0625, 0.6875, 0.09375, 0.1875, 0.09375, 0.25, 0.0625, 0.25, 0.0625, 0.1875, 0.09375, 0.625, 0.09375, 0.6875, 0.0625, 0.6875, 0.0625, 0.625, 0.09375, 0.125, 0.09375, 0.1875, 0.0625, 0.1875, 0.0625, 0.125, 0.09375, 0.5625, 0.09375, 0.625, 0.0625, 0.625, 0.0625, 0.5625, 0.0625, 0.25, 0.0625, 0.3125, 0.03125, 0.3125, 0.03125, 0.25, 0.0625, 0.6875, 0.0625, 0.75, 0.03125, 0.75, 0.03125, 0.6875, 0.0625, 0.1875, 0.0625, 0.25, 0.03125, 0.25, 0.03125, 0.1875, 0.0625, 0.625, 0.0625, 0.6875, 0.03125, 0.6875, 0.03125, 0.625, 0.0625, 0.125, 0.0625, 0.1875, 0.03125, 0.1875, 0.03125, 0.125, 0.0625, 0.5625, 0.0625, 0.625, 0.03125, 0.625, 0.03125, 0.5625, 0.0625, 0.0625, 0.0625, 0.125, 0.03125, 0.125, 0.03125, 0.0625, 0.0625, 0.5, 0.0625, 0.5625, 0.03125, 0.5625, 0.03125, 0.5, 0.0625, 0.9375, 0.04687, 1.0, 0.03125, 0.9375, 0.04687, 0.0, 0.0625, 0.0625, 0.03125, 0.0625, 0.0625, 0.4375, 0.0625, 0.5, 0.03125, 0.5, 0.03125, 0.4375, 0.0625, 0.875, 0.0625, 0.9375, 0.03125, 0.9375, 0.03125, 0.875, 0.0625, 0.375, 0.0625, 0.4375, 0.03125, 0.4375, 0.03125, 0.375, 0.0625, 0.8125, 0.0625, 0.875, 0.03125, 0.875, 0.03125, 0.8125, 0.0625, 0.3125, 0.0625, 0.375, 0.03125, 0.375, 0.03125, 0.3125, 0.0625, 0.75, 0.0625, 0.8125, 0.03125, 0.8125, 0.03125, 0.75, 0.03125, 0.9375, 0.01562, 1.0, 0.0, 0.9375, 0.01562, 0.0, 0.03125, 0.0625, 0.0, 0.0625, 0.03125, 0.4375, 0.03125, 0.5, 0.0, 0.5, 0.0, 0.4375, 0.03125, 0.875, 0.03125, 0.9375, 0.0, 0.9375, 0.0, 0.875, 0.03125, 0.375, 0.03125, 0.4375, 0.0, 0.4375, 0.0, 0.375, 0.03125, 0.8125, 0.03125, 0.875, 0.0, 0.875, 0.0, 0.8125, 0.03125, 0.3125, 0.03125, 0.375, 0.0, 0.375, 0.0, 0.3125, 0.03125, 0.75, 0.03125, 0.8125, 0.0, 0.8125, 0.0, 0.75, 0.03125, 0.25, 0.03125, 0.3125, 0.0, 0.3125, 0.0, 0.25, 0.03125, 0.6875, 0.03125, 0.75, 0.0, 0.75, 0.0, 0.6875, 0.03125, 0.1875, 0.03125, 0.25, 0.0, 0.25, 0.0, 0.1875, 0.03125, 0.625, 0.03125, 0.6875, 0.0, 0.6875, 0.0, 0.625, 0.03125, 0.125, 0.03125, 0.1875, 0.0, 0.1875, 0.0, 0.125, 0.03125, 0.5625, 0.03125, 0.625, 0.0, 0.625, 0.0, 0.5625, 0.03125, 0.0625, 0.03125, 0.125, 0.0, 0.125, 0.0, 0.0625, 0.03125, 0.5, 0.03125, 0.5625, 0.0, 0.5625, 0.0, 0.5, 1.0, 0.6875, 1.0, 0.75, 0.9688, 0.75, 0.9687, 0.6875, 1.0, 0.1875, 1.0, 0.25, 0.9688, 0.25, 0.9687, 0.1875, 1.0, 0.625, 1.0, 0.6875, 0.9687, 0.6875, 0.9688, 0.625, 1.0, 0.125, 1.0, 0.1875, 0.9687, 0.1875, 0.9687, 0.125, 1.0, 0.5625, 1.0, 0.625, 0.9688, 0.625, 0.9687, 0.5625, 1.0, 0.0625, 1.0, 0.125, 0.9687, 0.125, 0.9688, 0.0625, 1.0, 0.5, 1.0, 0.5625, 0.9687, 0.5625, 0.9687, 0.5, 1.0, 0.9375, 0.9844, 1.0, 0.9688, 0.9375, 0.9844, 0.0, 1.0, 0.0625, 0.9688, 0.0625, 1.0, 0.4375, 1.0, 0.5, 0.9687, 0.5, 0.9687, 0.4375, 1.0, 0.875, 1.0, 0.9375, 0.9688, 0.9375, 0.9687, 0.875, 1.0, 0.375, 1.0, 0.4375, 0.9687, 0.4375, 0.9688, 0.375, 1.0, 0.8125, 1.0, 0.875, 0.9687, 0.875, 0.9687, 0.8125, 1.0, 0.3125, 1.0, 0.375, 0.9688, 0.375, 0.9687, 0.3125, 1.0, 0.75, 1.0, 0.8125, 0.9687, 0.8125, 0.9688, 0.75, 1.0, 0.25, 1.0, 0.3125, 0.9687, 0.3125, 0.9688, 0.25, 0.9687, 0.4375, 0.9687, 0.5, 0.9375, 0.5, 0.9375, 0.4375, 0.9687, 0.875, 0.9688, 0.9375, 0.9375, 0.9375, 0.9375, 0.875, 0.9688, 0.375, 0.9687, 0.4375, 0.9375, 0.4375, 0.9375, 0.375, 0.9687, 0.8125, 0.9687, 0.875, 0.9375, 0.875, 0.9375, 0.8125, 0.9687, 0.3125, 0.9688, 0.375, 0.9375, 0.375, 0.9375, 0.3125, 0.9688, 0.75, 0.9687, 0.8125, 0.9375, 0.8125, 0.9375, 0.75, 0.9688, 0.25, 0.9687, 0.3125, 0.9375, 0.3125, 0.9375, 0.25, 0.9687, 0.6875, 0.9688, 0.75, 0.9375, 0.75, 0.9375, 0.6875, 0.9687, 0.1875, 0.9688, 0.25, 0.9375, 0.25, 0.9375, 0.1875, 0.9688, 0.625, 0.9687, 0.6875, 0.9375, 0.6875, 0.9375, 0.625, 0.9687, 0.125, 0.9687, 0.1875, 0.9375, 0.1875, 0.9375, 0.125, 0.9687, 0.5625, 0.9688, 0.625, 0.9375, 0.625, 0.9375, 0.5625, 0.9688, 0.0625, 0.9687, 0.125, 0.9375, 0.125, 0.9375, 0.0625, 0.9687, 0.5, 0.9687, 0.5625, 0.9375, 0.5625, 0.9375, 0.5, 0.9688, 0.9375, 0.9531, 1.0, 0.9375, 0.9375, 0.9531, 0.0, 0.9688, 0.0625, 0.9375, 0.0625, 0.9375, 0.1875, 0.9375, 0.25, 0.9062, 0.25, 0.9062, 0.1875, 0.9375, 0.625, 0.9375, 0.6875, 0.9062, 0.6875, 0.9062, 0.625, 0.9375, 0.125, 0.9375, 0.1875, 0.9062, 0.1875, 0.9062, 0.125, 0.9375, 0.5625, 0.9375, 0.625, 0.9062, 0.625, 0.9062, 0.5625, 0.9375, 0.0625, 0.9375, 0.125, 0.9062, 0.125, 0.9062, 0.0625, 0.9375, 0.5, 0.9375, 0.5625, 0.9062, 0.5625, 0.9062, 0.5, 0.9375, 0.9375, 0.9219, 1.0, 0.9062, 0.9375, 0.9219, 0.0, 0.9375, 0.0625, 0.9062, 0.0625, 0.9375, 0.4375, 0.9375, 0.5, 0.9062, 0.5, 0.9062, 0.4375, 0.9375, 0.875, 0.9375, 0.9375, 0.9062, 0.9375, 0.9062, 0.875, 0.9375, 0.375, 0.9375, 0.4375, 0.9062, 0.4375, 0.9062, 0.375, 0.9375, 0.8125, 0.9375, 0.875, 0.9062, 0.875, 0.9062, 0.8125, 0.9375, 0.3125, 0.9375, 0.375, 0.9062, 0.375, 0.9062, 0.3125, 0.9375, 0.75, 0.9375, 0.8125, 0.9062, 0.8125, 0.9062, 0.75, 0.9375, 0.25, 0.9375, 0.3125, 0.9062, 0.3125, 0.9062, 0.25, 0.9375, 0.6875, 0.9375, 0.75, 0.9062, 0.75, 0.9062, 0.6875, 0.9062, 0.875, 0.9062, 0.9375, 0.875, 0.9375, 0.875, 0.875, 0.9062, 0.375, 0.9062, 0.4375, 0.875, 0.4375, 0.875, 0.375, 0.9062, 0.8125, 0.9062, 0.875, 0.875, 0.875, 0.875, 0.8125, 0.9062, 0.3125, 0.9062, 0.375, 0.875, 0.375, 0.875, 0.3125, 0.9062, 0.75, 0.9062, 0.8125, 0.875, 0.8125, 0.875, 0.75, 0.9062, 0.25, 0.9062, 0.3125, 0.875, 0.3125, 0.875, 0.25, 0.9062, 0.6875, 0.9062, 0.75, 0.875, 0.75, 0.875, 0.6875, 0.9062, 0.1875, 0.9062, 0.25, 0.875, 0.25, 0.875, 0.1875, 0.9062, 0.625, 0.9062, 0.6875, 0.875, 0.6875, 0.875, 0.625, 0.9062, 0.125, 0.9062, 0.1875, 0.875, 0.1875, 0.875, 0.125, 0.9062, 0.5625, 0.9062, 0.625, 0.875, 0.625, 0.875, 0.5625, 0.9062, 0.0625, 0.9062, 0.125, 0.875, 0.125, 0.875, 0.0625, 0.9062, 0.5, 0.9062, 0.5625, 0.875, 0.5625, 0.875, 0.5, 0.9062, 0.9375, 0.8906, 1.0, 0.875, 0.9375, 0.8906, 0.0, 0.9062, 0.0625, 0.875, 0.0625, 0.9062, 0.4375, 0.9062, 0.5, 0.875, 0.5, 0.875, 0.4375, 0.875, 0.625, 0.875, 0.6875, 0.8437, 0.6875, 0.8438, 0.625, 0.875, 0.125, 0.875, 0.1875, 0.8437, 0.1875, 0.8438, 0.125, 0.875, 0.5625, 0.875, 0.625, 0.8438, 0.625, 0.8437, 0.5625, 0.875, 0.0625, 0.875, 0.125, 0.8438, 0.125, 0.8438, 0.0625, 0.875, 0.5, 0.875, 0.5625, 0.8437, 0.5625, 0.8437, 0.5, 0.875, 0.9375, 0.8594, 1.0, 0.8438, 0.9375, 0.8594, 0.0, 0.875, 0.0625, 0.8438, 0.0625, 0.875, 0.4375, 0.875, 0.5, 0.8437, 0.5, 0.8437, 0.4375, 0.875, 0.875, 0.875, 0.9375, 0.8438, 0.9375, 0.8438, 0.875, 0.875, 0.375, 0.875, 0.4375, 0.8437, 0.4375, 0.8438, 0.375, 0.875, 0.8125, 0.875, 0.875, 0.8438, 0.875, 0.8437, 0.8125, 0.875, 0.3125, 0.875, 0.375, 0.8438, 0.375, 0.8437, 0.3125, 0.875, 0.75, 0.875, 0.8125, 0.8437, 0.8125, 0.8438, 0.75, 0.875, 0.25, 0.875, 0.3125, 0.8437, 0.3125, 0.8438, 0.25, 0.875, 0.6875, 0.875, 0.75, 0.8438, 0.75, 0.8437, 0.6875, 0.875, 0.1875, 0.875, 0.25, 0.8438, 0.25, 0.8437, 0.1875, 0.8438, 0.375, 0.8437, 0.4375, 0.8125, 0.4375, 0.8125, 0.375, 0.8437, 0.8125, 0.8438, 0.875, 0.8125, 0.875, 0.8125, 0.8125, 0.8437, 0.3125, 0.8438, 0.375, 0.8125, 0.375, 0.8125, 0.3125, 0.8438, 0.75, 0.8437, 0.8125, 0.8125, 0.8125, 0.8125, 0.75, 0.8438, 0.25, 0.8437, 0.3125, 0.8125, 0.3125, 0.8125, 0.25, 0.8437, 0.6875, 0.8438, 0.75, 0.8125, 0.75, 0.8125, 0.6875, 0.8437, 0.1875, 0.8438, 0.25, 0.8125, 0.25, 0.8125, 0.1875, 0.8438, 0.625, 0.8437, 0.6875, 0.8125, 0.6875, 0.8125, 0.625, 0.8438, 0.125, 0.8437, 0.1875, 0.8125, 0.1875, 0.8125, 0.125, 0.8437, 0.5625, 0.8438, 0.625, 0.8125, 0.625, 0.8125, 0.5625, 0.8438, 0.0625, 0.8438, 0.125, 0.8125, 0.125, 0.8125, 0.0625, 0.8437, 0.5, 0.8437, 0.5625, 0.8125, 0.5625, 0.8125, 0.5, 0.8438, 0.9375, 0.8281, 1.0, 0.8125, 0.9375, 0.8281, 0.0, 0.8438, 0.0625, 0.8125, 0.0625, 0.8437, 0.4375, 0.8437, 0.5, 0.8125, 0.5, 0.8125, 0.4375, 0.8438, 0.875, 0.8438, 0.9375, 0.8125, 0.9375, 0.8125, 0.875, 0.8125, 0.125, 0.8125, 0.1875, 0.7812, 0.1875, 0.7812, 0.125, 0.8125, 0.5625, 0.8125, 0.625, 0.7812, 0.625, 0.7812, 0.5625, 0.8125, 0.0625, 0.8125, 0.125, 0.7812, 0.125, 0.7812, 0.0625, 0.8125, 0.5, 0.8125, 0.5625, 0.7812, 0.5625, 0.7812, 0.5, 0.8125, 0.9375, 0.7969, 1.0, 0.7812, 0.9375, 0.7969, 0.0, 0.8125, 0.0625, 0.7812, 0.0625, 0.8125, 0.4375, 0.8125, 0.5, 0.7812, 0.5, 0.7812, 0.4375, 0.8125, 0.875, 0.8125, 0.9375, 0.7812, 0.9375, 0.7812, 0.875, 0.8125, 0.375, 0.8125, 0.4375, 0.7812, 0.4375, 0.7812, 0.375, 0.8125, 0.8125, 0.8125, 0.875, 0.7812, 0.875, 0.7812, 0.8125, 0.8125, 0.3125, 0.8125, 0.375, 0.7812, 0.375, 0.7812, 0.3125, 0.8125, 0.75, 0.8125, 0.8125, 0.7812, 0.8125, 0.7812, 0.75, 0.8125, 0.25, 0.8125, 0.3125, 0.7812, 0.3125, 0.7812, 0.25, 0.8125, 0.6875, 0.8125, 0.75, 0.7812, 0.75, 0.7812, 0.6875, 0.8125, 0.1875, 0.8125, 0.25, 0.7812, 0.25, 0.7812, 0.1875, 0.8125, 0.625, 0.8125, 0.6875, 0.7812, 0.6875, 0.7812, 0.625, 0.7812, 0.3125, 0.7812, 0.375, 0.75, 0.375, 0.75, 0.3125, 0.7812, 0.75, 0.7812, 0.8125, 0.75, 0.8125, 0.75, 0.75, 0.7812, 0.25, 0.7812, 0.3125, 0.75, 0.3125, 0.75, 0.25, 0.7812, 0.6875, 0.7812, 0.75, 0.75, 0.75, 0.75, 0.6875, 0.7812, 0.1875, 0.7812, 0.25, 0.75, 0.25, 0.75, 0.1875, 0.7812, 0.625, 0.7812, 0.6875, 0.75, 0.6875, 0.75, 0.625, 0.7812, 0.125, 0.7812, 0.1875, 0.75, 0.1875, 0.75, 0.125, 0.7812, 0.5625, 0.7812, 0.625, 0.75, 0.625, 0.75, 0.5625, 0.7812, 0.0625, 0.7812, 0.125, 0.75, 0.125, 0.75, 0.0625, 0.7812, 0.5, 0.7812, 0.5625, 0.75, 0.5625, 0.75, 0.5, 0.7812, 0.9375, 0.7656, 1.0, 0.75, 0.9375, 0.7656, 0.0, 0.7812, 0.0625, 0.75, 0.0625, 0.7812, 0.4375, 0.7812, 0.5, 0.75, 0.5, 0.75, 0.4375, 0.7812, 0.875, 0.7812, 0.9375, 0.75, 0.9375, 0.75, 0.875, 0.7812, 0.375, 0.7812, 0.4375, 0.75, 0.4375, 0.75, 0.375, 0.7812, 0.8125, 0.7812, 0.875, 0.75, 0.875, 0.75, 0.8125, 0.25, 0.49, 0.25, 0.25, 0.2968, 0.4854, 0.2968, 0.4854, 0.25, 0.25, 0.3418, 0.4717, 0.3418, 0.4717, 0.25, 0.25, 0.3833, 0.4496, 0.3833, 0.4496, 0.25, 0.25, 0.4197, 0.4197, 0.4197, 0.4197, 0.25, 0.25, 0.4496, 0.3833, 0.4496, 0.3833, 0.25, 0.25, 0.4717, 0.3418, 0.4717, 0.3418, 0.25, 0.25, 0.4854, 0.2968, 0.4854, 0.2968, 0.25, 0.25, 0.49, 0.25, 0.49, 0.25, 0.25, 0.25, 0.4854, 0.2032, 0.4854, 0.2032, 0.25, 0.25, 0.4717, 0.1582, 0.4717, 0.1582, 0.25, 0.25, 0.4496, 0.1167, 0.4496, 0.1167, 0.25, 0.25, 0.4197, 0.08029, 0.4197, 0.08029, 0.25, 0.25, 0.3833, 0.05045, 0.3833, 0.05045, 0.25, 0.25, 0.3418, 0.02827, 0.3418, 0.02827, 0.25, 0.25, 0.2968, 0.01461, 0.2968, 0.01461, 0.25, 0.25, 0.25, 0.01, 0.25, 0.01, 0.25, 0.25, 0.2032, 0.01461, 0.2032, 0.01461, 0.25, 0.25, 0.1582, 0.02827, 0.1582, 0.02827, 0.25, 0.25, 0.1167, 0.05045, 0.1167, 0.05045, 0.25, 0.25, 0.08029, 0.08029, 0.08029, 0.08029, 0.25, 0.25, 0.05045, 0.1167, 0.05045, 0.1167, 0.25, 0.25, 0.02827, 0.1582, 0.02827, 0.1582, 0.25, 0.25, 0.01461, 0.2032, 0.01461, 0.2032, 0.25, 0.25, 0.01, 0.25, 0.01, 0.25, 0.25, 0.25, 0.01461, 0.2968, 0.01461, 0.2968, 0.25, 0.25, 0.02827, 0.3418, 0.02827, 0.3418, 0.25, 0.25, 0.05045, 0.3833, 0.05045, 0.3833, 0.25, 0.25, 0.08029, 0.4197, 0.08029, 0.4197, 0.25, 0.25, 0.1167, 0.4496, 0.1167, 0.4496, 0.25, 0.25, 0.1582, 0.4717, 0.75, 0.49, 0.7968, 0.4854, 0.8418, 0.4717, 0.8833, 0.4496, 0.9197, 0.4197, 0.9496, 0.3833, 0.9717, 0.3418, 0.9854, 0.2968, 0.99, 0.25, 0.9854, 0.2032, 0.9717, 0.1582, 0.9496, 0.1167, 0.9197, 0.08029, 0.8833, 0.05045, 0.8418, 0.02827, 0.7968, 0.01461, 0.75, 0.01, 0.7032, 0.01461, 0.6582, 0.02827, 0.6167, 0.05045, 0.5803, 0.08029, 0.5504, 0.1167, 0.5283, 0.1582, 0.5146, 0.2032, 0.51, 0.25, 0.5146, 0.2968, 0.5283, 0.3418, 0.5504, 0.3833, 0.5803, 0.4197, 0.6167, 0.4496, 0.6582, 0.4717, 0.7032, 0.4854, 0.1582, 0.4717, 0.25, 0.25, 0.2032, 0.4854, 0.2032, 0.4854, 0.25, 0.25, 0.25, 0.49])
me_cube.materials.append(mat_material)
me_cube.use_mirror_vertex_groups = False
me_cube.update()

# ---- objects
ob_cube = bpy.data.objects.new('Cube', me_cube)
ob_light = bpy.data.objects.new('Light', light_light)
ob_camera = bpy.data.objects.new('Camera', cam_camera)

# ---- transforms, parenting, visibility, modifiers, constraints
ob_cube.location = (0.0, 0.0, 0.0)
ob_cube.lock_rotations_4d = False
ob_cube.empty_display_type = 'ARROWS'
ob_cube.lineart.crease_threshold = 0.0
ob_light.location = (4.076, 1.005, 5.904)
ob_light.rotation_euler = (0.6503, 0.05522, 1.866)
ob_light.lock_rotations_4d = False
ob_light.empty_display_type = 'ARROWS'
ob_light.color = (0.0, 0.0, 0.0, 0.0)
ob_light.lineart.crease_threshold = 0.0
ob_camera.location = (7.359, -6.926, 4.958)
ob_camera.rotation_euler = (1.109, 0.0, 0.8149)
ob_camera.lock_rotations_4d = False
ob_camera.empty_display_type = 'ARROWS'
ob_camera.color = (0.0, 0.0, 0.0, 0.0)
ob_camera.display_type = 'WIRE'
ob_camera.lineart.crease_threshold = 0.0

# ---- collection membership
col_collection.objects.link(ob_cube)
col_collection.objects.link(ob_light)
col_collection.objects.link(ob_camera)

# ---- scene / render settings (as saved in the file)
scene.camera = ob_camera
scene.frame_start = 1; scene.frame_end = 250; scene.frame_set(1)
scene.render.engine = 'BLENDER_EEVEE_NEXT'
bpy.context.view_layer.update()
